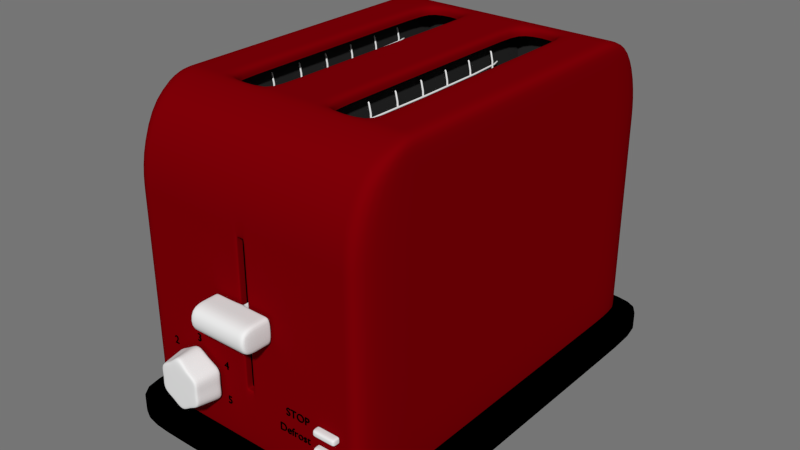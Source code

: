 # Source: Shiny_Red_Toaster.blend  (saved by Blender 2.68.0; exported with 4.5.12 LTS)
import bpy
from mathutils import Matrix  # noqa: F401  (used for matrix-valued properties, if any)

bpy.ops.wm.read_factory_settings(use_empty=True)
scene = bpy.context.scene
scene.name = 'Scene'

# ---- collections
col_collection_1 = bpy.data.collections.new('Collection 1'); scene.collection.children.link(col_collection_1)

# ---- materials (node trees are filled in below, after node groups)
mat_matte_black_001 = bpy.data.materials.new('Matte Black.001')
mat_matte_black_001.alpha_threshold = 0.0
mat_matte_black_001.use_transparent_shadow = False
mat_matte_black_001.diffuse_color = (0.0, 0.0, 0.0, 1.0)
mat_matte_black_001.roughness = 0.5
mat_matte_black_001.specular_intensity = 0.07692
mat_matte_black_001.line_color = (0.0, 0.0, 0.0, 1.0)
mat_chrome = bpy.data.materials.new('Chrome')
mat_chrome.alpha_threshold = 0.0
mat_chrome.use_transparent_shadow = False
mat_chrome.roughness = 0.5
mat_chrome.line_color = (0.0, 0.0, 0.0, 1.0)
mat_material = bpy.data.materials.new('Material')
mat_material.alpha_threshold = 0.0
mat_material.use_transparent_shadow = False
mat_material.diffuse_color = (0.02365, 0.02365, 0.02365, 1.0)
mat_material.roughness = 0.5
mat_material.specular_intensity = 0.0
mat_material.line_color = (0.0, 0.0, 0.0, 1.0)
mat_gloss_red = bpy.data.materials.new('Gloss Red')
mat_gloss_red.alpha_threshold = 0.0
mat_gloss_red.use_transparent_shadow = False
mat_gloss_red.diffuse_color = (0.2019, 0.0, 0.002119, 1.0)
mat_gloss_red.roughness = 0.5
mat_gloss_red.line_color = (0.0, 0.0, 0.0, 1.0)
mat_matte_black = bpy.data.materials.new('Matte Black')
mat_matte_black.alpha_threshold = 0.0
mat_matte_black.use_transparent_shadow = False
mat_matte_black.diffuse_color = (0.0, 0.0, 0.0, 1.0)
mat_matte_black.roughness = 0.5
mat_matte_black.specular_intensity = 0.6282
mat_matte_black.line_color = (0.0, 0.0, 0.0, 1.0)

# ---- material node trees

# ---- world
world_world = bpy.data.worlds.new('World'); scene.world = world_world
world_world.color = (0.1789, 0.1789, 0.1789)
world_world.use_sun_shadow = False
world_world.sun_shadow_jitter_overblur = 0.0
world_world.cycles.sampling_method = 'MANUAL'
world_world.cycles.sample_map_resolution = 256

# ---- meshes
me_circle_005 = bpy.data.meshes.new('Circle.005')
me_circle_005.from_pydata([(-5.552, -10.4, 198.8), (-5.552, -10.4, 197.8), (-6.263, -9.768, 198.5), (-5.991, -10.01, 199.6), (-5.112, -10.79, 199.6), (-4.84, -11.03, 198.5), (-5.405, 173.4, 198.8), (-5.405, 173.4, 197.8), (-5.997, 172.7, 198.5), (-5.771, 173.0, 199.6), (-5.04, 173.9, 199.6), (-4.813, 174.2, 198.5), (0.5878, 165.2, 199.6), (-0.5878, 165.2, 199.6), (0.0, 165.2, 197.8), (0.9511, 165.2, 198.5), (-0.9511, 165.2, 198.5), (-0.5878, -2.754, 199.6), (0.9511, -2.754, 198.5), (-0.9511, -2.754, 198.5), (0.5878, -2.754, 199.6), (0.0, -2.754, 197.8), (-5.552, -10.4, 171.6), (-5.552, -10.4, 170.6), (-6.263, -9.768, 171.3), (-5.991, -10.01, 172.4), (-5.112, -10.79, 172.4), (-4.84, -11.03, 171.3), (-5.405, 173.4, 171.6), (-5.405, 173.4, 170.6), (-5.997, 172.7, 171.3), (-5.771, 173.0, 172.4), (-5.04, 173.9, 172.4), (-4.813, 174.2, 171.3), (0.5878, 165.2, 172.4), (-0.5878, 165.2, 172.4), (0.0, 165.2, 170.6), (0.9511, 165.2, 171.3), (-0.9511, 165.2, 171.3), (-0.5878, -2.754, 172.4), (0.9511, -2.754, 171.3), (-0.9511, -2.754, 171.3), (0.5878, -2.754, 172.4), (0.0, -2.754, 170.6), (-5.552, -10.4, 144.5), (-5.552, -10.4, 143.5), (-6.263, -9.768, 144.2), (-5.991, -10.01, 145.3), (-5.112, -10.79, 145.3), (-4.84, -11.03, 144.2), (-5.405, 173.4, 144.5), (-5.405, 173.4, 143.5), (-5.997, 172.7, 144.2), (-5.771, 173.0, 145.3), (-5.04, 173.9, 145.3), (-4.813, 174.2, 144.2), (0.5878, 165.2, 145.3), (-0.5878, 165.2, 145.3), (0.0, 165.2, 143.5), (0.9511, 165.2, 144.2), (-0.9511, 165.2, 144.2), (-0.5878, -2.754, 145.3), (0.9511, -2.754, 144.2), (-0.9511, -2.754, 144.2), (0.5878, -2.754, 145.3), (0.0, -2.754, 143.5), (-5.552, -10.4, 117.4), (-5.552, -10.4, 116.4), (-6.263, -9.768, 117.0), (-5.991, -10.01, 118.2), (-5.112, -10.79, 118.2), (-4.84, -11.03, 117.0), (-5.405, 173.4, 117.4), (-5.405, 173.4, 116.4), (-5.997, 172.7, 117.0), (-5.771, 173.0, 118.2), (-5.04, 173.9, 118.2), (-4.813, 174.2, 117.0), (0.5878, 165.2, 118.2), (-0.5878, 165.2, 118.2), (0.0, 165.2, 116.4), (0.9511, 165.2, 117.0), (-0.9511, 165.2, 117.0), (-0.5878, -2.754, 118.2), (0.9511, -2.754, 117.0), (-0.9511, -2.754, 117.0), (0.5878, -2.754, 118.2), (0.0, -2.754, 116.4), (-5.552, -10.4, 90.22), (-5.552, -10.4, 89.22), (-6.263, -9.768, 89.91), (-5.991, -10.01, 91.03), (-5.112, -10.79, 91.03), (-4.84, -11.03, 89.91), (-5.405, 173.4, 90.22), (-5.405, 173.4, 89.22), (-5.997, 172.7, 89.91), (-5.771, 173.0, 91.03), (-5.04, 173.9, 91.03), (-4.813, 174.2, 89.91), (0.5878, 165.2, 91.03), (-0.5878, 165.2, 91.03), (0.0, 165.2, 89.22), (0.9511, 165.2, 89.91), (-0.9511, 165.2, 89.91), (-0.5878, -2.754, 91.03), (0.9511, -2.754, 89.91), (-0.9511, -2.754, 89.91), (0.5878, -2.754, 91.03), (0.0, -2.754, 89.22), (-5.552, -10.4, 63.09), (-5.552, -10.4, 62.09), (-6.263, -9.768, 62.78), (-5.991, -10.01, 63.9), (-5.112, -10.79, 63.9), (-4.84, -11.03, 62.78), (-5.405, 173.4, 63.09), (-5.405, 173.4, 62.09), (-5.997, 172.7, 62.78), (-5.771, 173.0, 63.9), (-5.04, 173.9, 63.9), (-4.813, 174.2, 62.78), (0.5878, 165.2, 63.9), (-0.5878, 165.2, 63.9), (0.0, 165.2, 62.09), (0.9511, 165.2, 62.78), (-0.9511, 165.2, 62.78), (-0.5878, -2.754, 63.9), (0.9511, -2.754, 62.78), (-0.9511, -2.754, 62.78), (0.5878, -2.754, 63.9), (0.0, -2.754, 62.09), (-5.552, -10.4, 35.95), (-5.552, -10.4, 34.95), (-6.263, -9.768, 35.64), (-5.991, -10.01, 36.76), (-5.112, -10.79, 36.76), (-4.84, -11.03, 35.64), (-5.405, 173.4, 35.95), (-5.405, 173.4, 34.95), (-5.997, 172.7, 35.64), (-5.771, 173.0, 36.76), (-5.04, 173.9, 36.76), (-4.813, 174.2, 35.64), (0.5878, 165.2, 36.76), (-0.5878, 165.2, 36.76), (0.0, 165.2, 34.95), (0.9511, 165.2, 35.64), (-0.9511, 165.2, 35.64), (-0.5878, -2.754, 36.76), (0.9511, -2.754, 35.64), (-0.9511, -2.754, 35.64), (0.5878, -2.754, 36.76), (0.0, -2.754, 34.95), (-5.552, -10.4, 8.817), (-5.552, -10.4, 7.817), (-6.263, -9.768, 8.508), (-5.991, -10.01, 9.626), (-5.112, -10.79, 9.626), (-4.84, -11.03, 8.508), (-5.405, 173.4, 8.817), (-5.405, 173.4, 7.817), (-5.997, 172.7, 8.508), (-5.771, 173.0, 9.626), (-5.04, 173.9, 9.626), (-4.813, 174.2, 8.508), (0.5878, 165.2, 9.626), (-0.5878, 165.2, 9.626), (0.0, 165.2, 7.817), (0.9511, 165.2, 8.508), (-0.9511, 165.2, 8.508), (-0.5878, -2.754, 9.626), (0.9511, -2.754, 8.508), (-0.9511, -2.754, 8.508), (0.5878, -2.754, 9.626), (0.0, -2.754, 7.817), (-5.479, -2.061e-07, -1.727), (-5.479, 1.0, -1.727), (-6.238, 0.309, -1.155), (-5.948, -0.809, -1.374), (-5.009, -0.809, -2.081), (-4.719, 0.309, -2.3), (-4.456, 1.582e-07, 209.8), (-4.456, 1.0, 209.8), (-5.298, 0.309, 209.3), (-4.976, -0.809, 209.5), (-3.936, -0.809, 210.0), (-3.614, 0.309, 210.2), (0.5878, -0.809, 202.6), (-0.5878, -0.809, 202.6), (0.0, 1.0, 202.6), (0.9511, 0.309, 202.6), (-0.9511, 0.309, 202.6), (-0.5878, -0.809, 5.92), (0.9511, 0.309, 5.92), (-0.9511, 0.309, 5.92), (0.5878, -0.809, 5.92), (0.0, 1.0, 5.92), (-5.479, 27.14, -1.727), (-5.479, 28.14, -1.727), (-6.238, 27.44, -1.155), (-5.948, 26.33, -1.374), (-5.009, 26.33, -2.081), (-4.719, 27.44, -2.3), (-4.456, 27.14, 209.8), (-4.456, 28.14, 209.8), (-5.298, 27.44, 209.3), (-4.976, 26.33, 209.5), (-3.936, 26.33, 210.0), (-3.614, 27.44, 210.2), (0.5878, 26.33, 202.6), (-0.5878, 26.33, 202.6), (0.0, 28.14, 202.6), (0.9511, 27.44, 202.6), (-0.9511, 27.44, 202.6), (-0.5878, 26.33, 5.92), (0.9511, 27.44, 5.92), (-0.9511, 27.44, 5.92), (0.5878, 26.33, 5.92), (0.0, 28.14, 5.92), (-5.479, 54.27, -1.727), (-5.479, 55.27, -1.727), (-6.238, 54.58, -1.155), (-5.948, 53.46, -1.374), (-5.009, 53.46, -2.081), (-4.719, 54.58, -2.3), (-4.456, 54.27, 209.8), (-4.456, 55.27, 209.8), (-5.298, 54.58, 209.3), (-4.976, 53.46, 209.5), (-3.936, 53.46, 210.0), (-3.614, 54.58, 210.2), (0.5878, 53.46, 202.6), (-0.5878, 53.46, 202.6), (0.0, 55.27, 202.6), (0.9511, 54.58, 202.6), (-0.9511, 54.58, 202.6), (-0.5878, 53.46, 5.92), (0.9511, 54.58, 5.92), (-0.9511, 54.58, 5.92), (0.5878, 53.46, 5.92), (0.0, 55.27, 5.92), (-5.479, 81.41, -1.727), (-5.479, 82.41, -1.727), (-6.238, 81.71, -1.155), (-5.948, 80.6, -1.374), (-5.009, 80.6, -2.081), (-4.719, 81.71, -2.3), (-4.456, 81.41, 209.8), (-4.456, 82.41, 209.8), (-5.298, 81.71, 209.3), (-4.976, 80.6, 209.5), (-3.936, 80.6, 210.0), (-3.614, 81.71, 210.2), (0.5878, 80.6, 202.6), (-0.5878, 80.6, 202.6), (0.0, 82.41, 202.6), (0.9511, 81.71, 202.6), (-0.9511, 81.71, 202.6), (-0.5878, 80.6, 5.92), (0.9511, 81.71, 5.92), (-0.9511, 81.71, 5.92), (0.5878, 80.6, 5.92), (0.0, 82.41, 5.92), (-5.479, 108.5, -1.727), (-5.479, 109.5, -1.727), (-6.238, 108.9, -1.155), (-5.948, 107.7, -1.374), (-5.009, 107.7, -2.081), (-4.719, 108.9, -2.3), (-4.456, 108.5, 209.8), (-4.456, 109.5, 209.8), (-5.298, 108.9, 209.3), (-4.976, 107.7, 209.5), (-3.936, 107.7, 210.0), (-3.614, 108.9, 210.2), (0.5878, 107.7, 202.6), (-0.5878, 107.7, 202.6), (0.0, 109.5, 202.6), (0.9511, 108.9, 202.6), (-0.9511, 108.9, 202.6), (-0.5878, 107.7, 5.92), (0.9511, 108.9, 5.92), (-0.9511, 108.9, 5.92), (0.5878, 107.7, 5.92), (0.0, 109.5, 5.92), (-5.479, 135.7, -1.727), (-5.479, 136.7, -1.727), (-6.238, 136.0, -1.155), (-5.948, 134.9, -1.374), (-5.009, 134.9, -2.081), (-4.719, 136.0, -2.3), (-4.456, 135.7, 209.8), (-4.456, 136.7, 209.8), (-5.298, 136.0, 209.3), (-4.976, 134.9, 209.5), (-3.936, 134.9, 210.0), (-3.614, 136.0, 210.2), (0.5878, 134.9, 202.6), (-0.5878, 134.9, 202.6), (0.0, 136.7, 202.6), (0.9511, 136.0, 202.6), (-0.9511, 136.0, 202.6), (-0.5878, 134.9, 5.92), (0.9511, 136.0, 5.92), (-0.9511, 136.0, 5.92), (0.5878, 134.9, 5.92), (0.0, 136.7, 5.92), (-5.479, 162.8, -1.727), (-5.479, 163.8, -1.727), (-6.238, 163.1, -1.155), (-5.948, 162.0, -1.374), (-5.009, 162.0, -2.081), (-4.719, 163.1, -2.3), (-4.456, 162.8, 209.8), (-4.456, 163.8, 209.8), (-5.298, 163.1, 209.3), (-4.976, 162.0, 209.5), (-3.936, 162.0, 210.0), (-3.614, 163.1, 210.2), (0.5878, 162.0, 202.6), (-0.5878, 162.0, 202.6), (0.0, 163.8, 202.6), (0.9511, 163.1, 202.6), (-0.9511, 163.1, 202.6), (-0.5878, 162.0, 5.92), (0.9511, 163.1, 5.92), (-0.9511, 163.1, 5.92), (0.5878, 162.0, 5.92), (0.0, 163.8, 5.92), (84.0, -10.4, 198.8), (84.0, -10.4, 197.8), (83.28, -9.768, 198.5), (83.56, -10.01, 199.6), (84.43, -10.79, 199.6), (84.71, -11.03, 198.5), (84.14, 173.4, 198.8), (84.14, 173.4, 197.8), (83.55, 172.7, 198.5), (83.78, 173.0, 199.6), (84.51, 173.9, 199.6), (84.73, 174.2, 198.5), (90.13, 165.2, 199.6), (88.96, 165.2, 199.6), (89.55, 165.2, 197.8), (90.5, 165.2, 198.5), (88.6, 165.2, 198.5), (88.96, -2.754, 199.6), (90.5, -2.754, 198.5), (88.6, -2.754, 198.5), (90.13, -2.754, 199.6), (89.55, -2.754, 197.8), (84.0, -10.4, 171.6), (84.0, -10.4, 170.6), (83.28, -9.768, 171.3), (83.56, -10.01, 172.4), (84.43, -10.79, 172.4), (84.71, -11.03, 171.3), (84.14, 173.4, 171.6), (84.14, 173.4, 170.6), (83.55, 172.7, 171.3), (83.78, 173.0, 172.4), (84.51, 173.9, 172.4), (84.73, 174.2, 171.3), (90.13, 165.2, 172.4), (88.96, 165.2, 172.4), (89.55, 165.2, 170.6), (90.5, 165.2, 171.3), (88.6, 165.2, 171.3), (88.96, -2.754, 172.4), (90.5, -2.754, 171.3), (88.6, -2.754, 171.3), (90.13, -2.754, 172.4), (89.55, -2.754, 170.6), (84.0, -10.4, 144.5), (84.0, -10.4, 143.5), (83.28, -9.768, 144.2), (83.56, -10.01, 145.3), (84.43, -10.79, 145.3), (84.71, -11.03, 144.2), (84.14, 173.4, 144.5), (84.14, 173.4, 143.5), (83.55, 172.7, 144.2), (83.78, 173.0, 145.3), (84.51, 173.9, 145.3), (84.73, 174.2, 144.2), (90.13, 165.2, 145.3), (88.96, 165.2, 145.3), (89.55, 165.2, 143.5), (90.5, 165.2, 144.2), (88.6, 165.2, 144.2), (88.96, -2.754, 145.3), (90.5, -2.754, 144.2), (88.6, -2.754, 144.2), (90.13, -2.754, 145.3), (89.55, -2.754, 143.5), (84.0, -10.4, 117.4), (84.0, -10.4, 116.4), (83.28, -9.768, 117.0), (83.56, -10.01, 118.2), (84.43, -10.79, 118.2), (84.71, -11.03, 117.0), (84.14, 173.4, 117.4), (84.14, 173.4, 116.4), (83.55, 172.7, 117.0), (83.78, 173.0, 118.2), (84.51, 173.9, 118.2), (84.73, 174.2, 117.0), (90.13, 165.2, 118.2), (88.96, 165.2, 118.2), (89.55, 165.2, 116.4), (90.5, 165.2, 117.0), (88.6, 165.2, 117.0), (88.96, -2.754, 118.2), (90.5, -2.754, 117.0), (88.6, -2.754, 117.0), (90.13, -2.754, 118.2), (89.55, -2.754, 116.4), (84.0, -10.4, 90.22), (84.0, -10.4, 89.22), (83.28, -9.768, 89.91), (83.56, -10.01, 91.03), (84.43, -10.79, 91.03), (84.71, -11.03, 89.91), (84.14, 173.4, 90.22), (84.14, 173.4, 89.22), (83.55, 172.7, 89.91), (83.78, 173.0, 91.03), (84.51, 173.9, 91.03), (84.73, 174.2, 89.91), (90.13, 165.2, 91.03), (88.96, 165.2, 91.03), (89.55, 165.2, 89.22), (90.5, 165.2, 89.91), (88.6, 165.2, 89.91), (88.96, -2.754, 91.03), (90.5, -2.754, 89.91), (88.6, -2.754, 89.91), (90.13, -2.754, 91.03), (89.55, -2.754, 89.22), (84.0, -10.4, 63.09), (84.0, -10.4, 62.09), (83.28, -9.768, 62.78), (83.56, -10.01, 63.9), (84.43, -10.79, 63.9), (84.71, -11.03, 62.78), (84.14, 173.4, 63.09), (84.14, 173.4, 62.09), (83.55, 172.7, 62.78), (83.78, 173.0, 63.9), (84.51, 173.9, 63.9), (84.73, 174.2, 62.78), (90.13, 165.2, 63.9), (88.96, 165.2, 63.9), (89.55, 165.2, 62.09), (90.5, 165.2, 62.78), (88.6, 165.2, 62.78), (88.96, -2.754, 63.9), (90.5, -2.754, 62.78), (88.6, -2.754, 62.78), (90.13, -2.754, 63.9), (89.55, -2.754, 62.09), (84.0, -10.4, 35.95), (84.0, -10.4, 34.95), (83.28, -9.768, 35.64), (83.56, -10.01, 36.76), (84.43, -10.79, 36.76), (84.71, -11.03, 35.64), (84.14, 173.4, 35.95), (84.14, 173.4, 34.95), (83.55, 172.7, 35.64), (83.78, 173.0, 36.76), (84.51, 173.9, 36.76), (84.73, 174.2, 35.64), (90.13, 165.2, 36.76), (88.96, 165.2, 36.76), (89.55, 165.2, 34.95), (90.5, 165.2, 35.64), (88.6, 165.2, 35.64), (88.96, -2.754, 36.76), (90.5, -2.754, 35.64), (88.6, -2.754, 35.64), (90.13, -2.754, 36.76), (89.55, -2.754, 34.95), (84.0, -10.4, 8.817), (84.0, -10.4, 7.817), (83.28, -9.768, 8.508), (83.56, -10.01, 9.626), (84.43, -10.79, 9.626), (84.71, -11.03, 8.508), (84.14, 173.4, 8.817), (84.14, 173.4, 7.817), (83.55, 172.7, 8.508), (83.78, 173.0, 9.626), (84.51, 173.9, 9.626), (84.73, 174.2, 8.508), (90.13, 165.2, 9.626), (88.96, 165.2, 9.626), (89.55, 165.2, 7.817), (90.5, 165.2, 8.508), (88.6, 165.2, 8.508), (88.96, -2.754, 9.626), (90.5, -2.754, 8.508), (88.6, -2.754, 8.508), (90.13, -2.754, 9.626), (89.55, -2.754, 7.817), (84.07, 1.783e-07, -1.727), (84.07, 1.0, -1.727), (83.31, 0.309, -1.155), (83.6, -0.809, -1.374), (84.54, -0.809, -2.081), (84.83, 0.309, -2.3), (85.09, 4.708e-07, 209.8), (85.09, 1.0, 209.8), (84.25, 0.309, 209.3), (84.57, -0.809, 209.5), (85.61, -0.809, 210.0), (85.93, 0.309, 210.2), (90.13, -0.809, 202.6), (88.96, -0.809, 202.6), (89.55, 1.0, 202.6), (90.5, 0.309, 202.6), (88.6, 0.309, 202.6), (88.96, -0.809, 5.92), (90.5, 0.309, 5.92), (88.6, 0.309, 5.92), (90.13, -0.809, 5.92), (89.55, 1.0, 5.92), (84.07, 27.14, -1.727), (84.07, 28.14, -1.727), (83.31, 27.44, -1.155), (83.6, 26.33, -1.374), (84.54, 26.33, -2.081), (84.83, 27.44, -2.3), (85.09, 27.14, 209.8), (85.09, 28.14, 209.8), (84.25, 27.44, 209.3), (84.57, 26.33, 209.5), (85.61, 26.33, 210.0), (85.93, 27.44, 210.2), (90.13, 26.33, 202.6), (88.96, 26.33, 202.6), (89.55, 28.14, 202.6), (90.5, 27.44, 202.6), (88.6, 27.44, 202.6), (88.96, 26.33, 5.92), (90.5, 27.44, 5.92), (88.6, 27.44, 5.92), (90.13, 26.33, 5.92), (89.55, 28.14, 5.92), (84.07, 54.27, -1.727), (84.07, 55.27, -1.727), (83.31, 54.58, -1.155), (83.6, 53.46, -1.374), (84.54, 53.46, -2.081), (84.83, 54.58, -2.3), (85.09, 54.27, 209.8), (85.09, 55.27, 209.8), (84.25, 54.58, 209.3), (84.57, 53.46, 209.5), (85.61, 53.46, 210.0), (85.93, 54.58, 210.2), (90.13, 53.46, 202.6), (88.96, 53.46, 202.6), (89.55, 55.27, 202.6), (90.5, 54.58, 202.6), (88.6, 54.58, 202.6), (88.96, 53.46, 5.92), (90.5, 54.58, 5.92), (88.6, 54.58, 5.92), (90.13, 53.46, 5.92), (89.55, 55.27, 5.92), (84.07, 81.41, -1.727), (84.07, 82.41, -1.727), (83.31, 81.71, -1.155), (83.6, 80.6, -1.374), (84.54, 80.6, -2.081), (84.83, 81.71, -2.3), (85.09, 81.41, 209.8), (85.09, 82.41, 209.8), (84.25, 81.71, 209.3), (84.57, 80.6, 209.5), (85.61, 80.6, 210.0), (85.93, 81.71, 210.2), (90.13, 80.6, 202.6), (88.96, 80.6, 202.6), (89.55, 82.41, 202.6), (90.5, 81.71, 202.6), (88.6, 81.71, 202.6), (88.96, 80.6, 5.92), (90.5, 81.71, 5.92), (88.6, 81.71, 5.92), (90.13, 80.6, 5.92), (89.55, 82.41, 5.92), (84.07, 108.5, -1.727), (84.07, 109.5, -1.727), (83.31, 108.9, -1.155), (83.6, 107.7, -1.374), (84.54, 107.7, -2.081), (84.83, 108.9, -2.3), (85.09, 108.5, 209.8), (85.09, 109.5, 209.8), (84.25, 108.9, 209.3), (84.57, 107.7, 209.5), (85.61, 107.7, 210.0), (85.93, 108.9, 210.2), (90.13, 107.7, 202.6), (88.96, 107.7, 202.6), (89.55, 109.5, 202.6), (90.5, 108.9, 202.6), (88.6, 108.9, 202.6), (88.96, 107.7, 5.92), (90.5, 108.9, 5.92), (88.6, 108.9, 5.92), (90.13, 107.7, 5.92), (89.55, 109.5, 5.92), (84.07, 135.7, -1.727), (84.07, 136.7, -1.727), (83.31, 136.0, -1.155), (83.6, 134.9, -1.374), (84.54, 134.9, -2.081), (84.83, 136.0, -2.3), (85.09, 135.7, 209.8), (85.09, 136.7, 209.8), (84.25, 136.0, 209.3), (84.57, 134.9, 209.5), (85.61, 134.9, 210.0), (85.93, 136.0, 210.2), (90.13, 134.9, 202.6), (88.96, 134.9, 202.6), (89.55, 136.7, 202.6), (90.5, 136.0, 202.6), (88.6, 136.0, 202.6), (88.96, 134.9, 5.92), (90.5, 136.0, 5.92), (88.6, 136.0, 5.92), (90.13, 134.9, 5.92), (89.55, 136.7, 5.92), (84.07, 162.8, -1.727), (84.07, 163.8, -1.727), (83.31, 163.1, -1.155), (83.6, 162.0, -1.374), (84.54, 162.0, -2.081), (84.83, 163.1, -2.3), (85.09, 162.8, 209.8), (85.09, 163.8, 209.8), (84.25, 163.1, 209.3), (84.57, 162.0, 209.5), (85.61, 162.0, 210.0), (85.93, 163.1, 210.2), (90.13, 162.0, 202.6), (88.96, 162.0, 202.6), (89.55, 163.8, 202.6), (90.5, 163.1, 202.6), (88.6, 163.1, 202.6), (88.96, 162.0, 5.92), (90.5, 163.1, 5.92), (88.6, 163.1, 5.92), (90.13, 162.0, 5.92), (89.55, 163.8, 5.92), (49.18, 173.1, 198.8), (49.18, 173.1, 197.8), (49.89, 172.5, 198.5), (49.62, 172.7, 199.6), (48.74, 173.5, 199.6), (48.47, 173.8, 198.5), (49.03, -10.67, 198.8), (49.03, -10.67, 197.8), (49.62, -9.93, 198.5), (49.4, -10.21, 199.6), (48.67, -11.13, 199.6), (48.44, -11.42, 198.5), (43.04, -2.426, 199.6), (44.21, -2.426, 199.6), (43.63, -2.426, 197.8), (42.67, -2.426, 198.5), (44.58, -2.426, 198.5), (44.21, 165.5, 199.6), (42.67, 165.5, 198.5), (44.58, 165.5, 198.5), (43.04, 165.5, 199.6), (43.63, 165.5, 197.8), (49.18, 173.1, 171.6), (49.18, 173.1, 170.6), (49.89, 172.5, 171.3), (49.62, 172.7, 172.4), (48.74, 173.5, 172.4), (48.47, 173.8, 171.3), (49.03, -10.67, 171.6), (49.03, -10.67, 170.6), (49.62, -9.93, 171.3), (49.4, -10.21, 172.4), (48.67, -11.13, 172.4), (48.44, -11.42, 171.3), (43.04, -2.426, 172.4), (44.21, -2.426, 172.4), (43.63, -2.426, 170.6), (42.67, -2.426, 171.3), (44.58, -2.426, 171.3), (44.21, 165.5, 172.4), (42.67, 165.5, 171.3), (44.58, 165.5, 171.3), (43.04, 165.5, 172.4), (43.63, 165.5, 170.6), (49.18, 173.1, 144.5), (49.18, 173.1, 143.5), (49.89, 172.5, 144.2), (49.62, 172.7, 145.3), (48.74, 173.5, 145.3), (48.47, 173.8, 144.2), (49.03, -10.67, 144.5), (49.03, -10.67, 143.5), (49.62, -9.93, 144.2), (49.4, -10.21, 145.3), (48.67, -11.13, 145.3), (48.44, -11.42, 144.2), (43.04, -2.426, 145.3), (44.21, -2.426, 145.3), (43.63, -2.426, 143.5), (42.67, -2.426, 144.2), (44.58, -2.426, 144.2), (44.21, 165.5, 145.3), (42.67, 165.5, 144.2), (44.58, 165.5, 144.2), (43.04, 165.5, 145.3), (43.63, 165.5, 143.5), (49.18, 173.1, 117.4), (49.18, 173.1, 116.4), (49.89, 172.5, 117.0), (49.62, 172.7, 118.2), (48.74, 173.5, 118.2), (48.47, 173.8, 117.0), (49.03, -10.67, 117.4), (49.03, -10.67, 116.4), (49.62, -9.93, 117.0), (49.4, -10.21, 118.2), (48.67, -11.13, 118.2), (48.44, -11.42, 117.0), (43.04, -2.426, 118.2), (44.21, -2.426, 118.2), (43.63, -2.426, 116.4), (42.67, -2.426, 117.0), (44.58, -2.426, 117.0), (44.21, 165.5, 118.2), (42.67, 165.5, 117.0), (44.58, 165.5, 117.0), (43.04, 165.5, 118.2), (43.63, 165.5, 116.4), (49.18, 173.1, 90.22), (49.18, 173.1, 89.22), (49.89, 172.5, 89.91), (49.62, 172.7, 91.03), (48.74, 173.5, 91.03), (48.47, 173.8, 89.91), (49.03, -10.67, 90.22), (49.03, -10.67, 89.22), (49.62, -9.93, 89.91), (49.4, -10.21, 91.03), (48.67, -11.13, 91.03), (48.44, -11.42, 89.91), (43.04, -2.426, 91.03), (44.21, -2.426, 91.03), (43.63, -2.426, 89.22), (42.67, -2.426, 89.91), (44.58, -2.426, 89.91), (44.21, 165.5, 91.03), (42.67, 165.5, 89.91), (44.58, 165.5, 89.91), (43.04, 165.5, 91.03), (43.63, 165.5, 89.22), (49.18, 173.1, 63.09), (49.18, 173.1, 62.09), (49.89, 172.5, 62.78), (49.62, 172.7, 63.9), (48.74, 173.5, 63.9), (48.47, 173.8, 62.78), (49.03, -10.67, 63.09), (49.03, -10.67, 62.09), (49.62, -9.93, 62.78), (49.4, -10.21, 63.9), (48.67, -11.13, 63.9), (48.44, -11.42, 62.78), (43.04, -2.426, 63.9), (44.21, -2.426, 63.9), (43.63, -2.426, 62.09), (42.67, -2.426, 62.78), (44.58, -2.426, 62.78), (44.21, 165.5, 63.9), (42.67, 165.5, 62.78), (44.58, 165.5, 62.78), (43.04, 165.5, 63.9), (43.63, 165.5, 62.09), (49.18, 173.1, 35.95), (49.18, 173.1, 34.95), (49.89, 172.5, 35.64), (49.62, 172.7, 36.76), (48.74, 173.5, 36.76), (48.47, 173.8, 35.64), (49.03, -10.67, 35.95), (49.03, -10.67, 34.95), (49.62, -9.93, 35.64), (49.4, -10.21, 36.76), (48.67, -11.13, 36.76), (48.44, -11.42, 35.64), (43.04, -2.426, 36.76), (44.21, -2.426, 36.76), (43.63, -2.426, 34.95), (42.67, -2.426, 35.64), (44.58, -2.426, 35.64), (44.21, 165.5, 36.76), (42.67, 165.5, 35.64), (44.58, 165.5, 35.64), (43.04, 165.5, 36.76), (43.63, 165.5, 34.95), (49.18, 173.1, 8.817), (49.18, 173.1, 7.817), (49.89, 172.5, 8.508), (49.62, 172.7, 9.626), (48.74, 173.5, 9.626), (48.47, 173.8, 8.508), (49.03, -10.67, 8.817), (49.03, -10.67, 7.817), (49.62, -9.93, 8.508), (49.4, -10.21, 9.626), (48.67, -11.13, 9.626), (48.44, -11.42, 8.508), (43.04, -2.426, 9.626), (44.21, -2.426, 9.626), (43.63, -2.426, 7.817), (42.67, -2.426, 8.508), (44.58, -2.426, 8.508), (44.21, 165.5, 9.626), (42.67, 165.5, 8.508), (44.58, 165.5, 8.508), (43.04, 165.5, 9.626), (43.63, 165.5, 7.817), (49.1, 162.7, -1.727), (49.1, 161.7, -1.727), (49.86, 162.4, -1.155), (49.57, 163.5, -1.374), (48.64, 163.5, -2.081), (48.34, 162.4, -2.3), (48.08, 162.7, 209.8), (48.08, 161.7, 209.8), (48.92, 162.4, 209.3), (48.6, 163.5, 209.5), (47.56, 163.5, 210.0), (47.24, 162.4, 210.2), (43.04, 163.5, 202.6), (44.21, 163.5, 202.6), (43.63, 161.7, 202.6), (42.67, 162.4, 202.6), (44.58, 162.4, 202.6), (44.21, 163.5, 5.92), (42.67, 162.4, 5.92), (44.58, 162.4, 5.92), (43.04, 163.5, 5.92), (43.63, 161.7, 5.92), (49.1, 135.6, -1.727), (49.1, 134.6, -1.727), (49.86, 135.3, -1.155), (49.57, 136.4, -1.374), (48.64, 136.4, -2.081), (48.34, 135.3, -2.3), (48.08, 135.6, 209.8), (48.08, 134.6, 209.8), (48.92, 135.3, 209.3), (48.6, 136.4, 209.5), (47.56, 136.4, 210.0), (47.24, 135.3, 210.2), (43.04, 136.4, 202.6), (44.21, 136.4, 202.6), (43.63, 134.6, 202.6), (42.67, 135.3, 202.6), (44.58, 135.3, 202.6), (44.21, 136.4, 5.92), (42.67, 135.3, 5.92), (44.58, 135.3, 5.92), (43.04, 136.4, 5.92), (43.63, 134.6, 5.92), (49.1, 108.5, -1.727), (49.1, 107.5, -1.727), (49.86, 108.2, -1.155), (49.57, 109.3, -1.374), (48.64, 109.3, -2.081), (48.34, 108.2, -2.3), (48.08, 108.5, 209.8), (48.08, 107.5, 209.8), (48.92, 108.2, 209.3), (48.6, 109.3, 209.5), (47.56, 109.3, 210.0), (47.24, 108.2, 210.2), (43.04, 109.3, 202.6), (44.21, 109.3, 202.6), (43.63, 107.5, 202.6), (42.67, 108.2, 202.6), (44.58, 108.2, 202.6), (44.21, 109.3, 5.92), (42.67, 108.2, 5.92), (44.58, 108.2, 5.92), (43.04, 109.3, 5.92), (43.63, 107.5, 5.92), (49.1, 81.33, -1.727), (49.1, 80.33, -1.727), (49.86, 81.02, -1.155), (49.57, 82.14, -1.374), (48.64, 82.14, -2.081), (48.34, 81.02, -2.3), (48.08, 81.33, 209.8), (48.08, 80.33, 209.8), (48.92, 81.02, 209.3), (48.6, 82.14, 209.5), (47.56, 82.14, 210.0), (47.24, 81.02, 210.2), (43.04, 82.14, 202.6), (44.21, 82.14, 202.6), (43.63, 80.33, 202.6), (42.67, 81.02, 202.6), (44.58, 81.02, 202.6), (44.21, 82.14, 5.92), (42.67, 81.02, 5.92), (44.58, 81.02, 5.92), (43.04, 82.14, 5.92), (43.63, 80.33, 5.92), (49.1, 54.2, -1.727), (49.1, 53.2, -1.727), (49.86, 53.89, -1.155), (49.57, 55.0, -1.374), (48.64, 55.0, -2.081), (48.34, 53.89, -2.3), (48.08, 54.2, 209.8), (48.08, 53.2, 209.8), (48.92, 53.89, 209.3), (48.6, 55.0, 209.5), (47.56, 55.0, 210.0), (47.24, 53.89, 210.2), (43.04, 55.0, 202.6), (44.21, 55.0, 202.6), (43.63, 53.2, 202.6), (42.67, 53.89, 202.6), (44.58, 53.89, 202.6), (44.21, 55.0, 5.92), (42.67, 53.89, 5.92), (44.58, 53.89, 5.92), (43.04, 55.0, 5.92), (43.63, 53.2, 5.92), (49.1, 27.06, -1.727), (49.1, 26.06, -1.727), (49.86, 26.75, -1.155), (49.57, 27.87, -1.374), (48.64, 27.87, -2.081), (48.34, 26.75, -2.3), (48.08, 27.06, 209.8), (48.08, 26.06, 209.8), (48.92, 26.75, 209.3), (48.6, 27.87, 209.5), (47.56, 27.87, 210.0), (47.24, 26.75, 210.2), (43.04, 27.87, 202.6), (44.21, 27.87, 202.6), (43.63, 26.06, 202.6), (42.67, 26.75, 202.6), (44.58, 26.75, 202.6), (44.21, 27.87, 5.92), (42.67, 26.75, 5.92), (44.58, 26.75, 5.92), (43.04, 27.87, 5.92), (43.63, 26.06, 5.92), (49.1, -0.07468, -1.727), (49.1, -1.075, -1.727), (49.86, -0.3837, -1.155), (49.57, 0.7343, -1.374), (48.64, 0.7343, -2.081), (48.34, -0.3837, -2.3), (48.08, -0.07468, 209.8), (48.08, -1.075, 209.8), (48.92, -0.3837, 209.3), (48.6, 0.7343, 209.5), (47.56, 0.7343, 210.0), (47.24, -0.3837, 210.2), (43.04, 0.7343, 202.6), (44.21, 0.7343, 202.6), (43.63, -1.075, 202.6), (42.67, -0.3837, 202.6), (44.58, -0.3837, 202.6), (44.21, 0.7343, 5.92), (42.67, -0.3837, 5.92), (44.58, -0.3837, 5.92), (43.04, 0.7343, 5.92), (43.63, -1.075, 5.92), (138.7, 173.1, 198.8), (138.7, 173.1, 197.8), (139.4, 172.5, 198.5), (139.2, 172.7, 199.6), (138.3, 173.5, 199.6), (138.0, 173.8, 198.5), (138.6, -10.67, 198.8), (138.6, -10.67, 197.8), (139.2, -9.93, 198.5), (138.9, -10.21, 199.6), (138.2, -11.13, 199.6), (138.0, -11.42, 198.5), (132.6, -2.426, 199.6), (133.8, -2.426, 199.6), (133.2, -2.426, 197.8), (132.2, -2.426, 198.5), (134.1, -2.426, 198.5), (133.8, 165.5, 199.6), (132.2, 165.5, 198.5), (134.1, 165.5, 198.5), (132.6, 165.5, 199.6), (133.2, 165.5, 197.8), (138.7, 173.1, 171.6), (138.7, 173.1, 170.6), (139.4, 172.5, 171.3), (139.2, 172.7, 172.4), (138.3, 173.5, 172.4), (138.0, 173.8, 171.3), (138.6, -10.67, 171.6), (138.6, -10.67, 170.6), (139.2, -9.93, 171.3), (138.9, -10.21, 172.4), (138.2, -11.13, 172.4), (138.0, -11.42, 171.3), (132.6, -2.426, 172.4), (133.8, -2.426, 172.4), (133.2, -2.426, 170.6), (132.2, -2.426, 171.3), (134.1, -2.426, 171.3), (133.8, 165.5, 172.4), (132.2, 165.5, 171.3), (134.1, 165.5, 171.3), (132.6, 165.5, 172.4), (133.2, 165.5, 170.6), (138.7, 173.1, 144.5), (138.7, 173.1, 143.5), (139.4, 172.5, 144.2), (139.2, 172.7, 145.3), (138.3, 173.5, 145.3), (138.0, 173.8, 144.2), (138.6, -10.67, 144.5), (138.6, -10.67, 143.5), (139.2, -9.93, 144.2), (138.9, -10.21, 145.3), (138.2, -11.13, 145.3), (138.0, -11.42, 144.2), (132.6, -2.426, 145.3), (133.8, -2.426, 145.3), (133.2, -2.426, 143.5), (132.2, -2.426, 144.2), (134.1, -2.426, 144.2), (133.8, 165.5, 145.3), (132.2, 165.5, 144.2), (134.1, 165.5, 144.2), (132.6, 165.5, 145.3), (133.2, 165.5, 143.5), (138.7, 173.1, 117.4), (138.7, 173.1, 116.4), (139.4, 172.5, 117.0), (139.2, 172.7, 118.2), (138.3, 173.5, 118.2), (138.0, 173.8, 117.0), (138.6, -10.67, 117.4), (138.6, -10.67, 116.4), (139.2, -9.93, 117.0), (138.9, -10.21, 118.2), (138.2, -11.13, 118.2), (138.0, -11.42, 117.0), (132.6, -2.426, 118.2), (133.8, -2.426, 118.2), (133.2, -2.426, 116.4), (132.2, -2.426, 117.0), (134.1, -2.426, 117.0), (133.8, 165.5, 118.2), (132.2, 165.5, 117.0), (134.1, 165.5, 117.0), (132.6, 165.5, 118.2), (133.2, 165.5, 116.4), (138.7, 173.1, 90.22), (138.7, 173.1, 89.22), (139.4, 172.5, 89.91), (139.2, 172.7, 91.03), (138.3, 173.5, 91.03), (138.0, 173.8, 89.91), (138.6, -10.67, 90.22), (138.6, -10.67, 89.22), (139.2, -9.93, 89.91), (138.9, -10.21, 91.03), (138.2, -11.13, 91.03), (138.0, -11.42, 89.91), (132.6, -2.426, 91.03), (133.8, -2.426, 91.03), (133.2, -2.426, 89.22), (132.2, -2.426, 89.91), (134.1, -2.426, 89.91), (133.8, 165.5, 91.03), (132.2, 165.5, 89.91), (134.1, 165.5, 89.91), (132.6, 165.5, 91.03), (133.2, 165.5, 89.22), (138.7, 173.1, 63.09), (138.7, 173.1, 62.09), (139.4, 172.5, 62.78), (139.2, 172.7, 63.9), (138.3, 173.5, 63.9), (138.0, 173.8, 62.78), (138.6, -10.67, 63.09), (138.6, -10.67, 62.09), (139.2, -9.93, 62.78), (138.9, -10.21, 63.9), (138.2, -11.13, 63.9), (138.0, -11.42, 62.78), (132.6, -2.426, 63.9), (133.8, -2.426, 63.9), (133.2, -2.426, 62.09), (132.2, -2.426, 62.78), (134.1, -2.426, 62.78), (133.8, 165.5, 63.9), (132.2, 165.5, 62.78), (134.1, 165.5, 62.78), (132.6, 165.5, 63.9), (133.2, 165.5, 62.09), (138.7, 173.1, 35.95), (138.7, 173.1, 34.95), (139.4, 172.5, 35.64), (139.2, 172.7, 36.76), (138.3, 173.5, 36.76), (138.0, 173.8, 35.64), (138.6, -10.67, 35.95), (138.6, -10.67, 34.95), (139.2, -9.93, 35.64), (138.9, -10.21, 36.76), (138.2, -11.13, 36.76), (138.0, -11.42, 35.64), (132.6, -2.426, 36.76), (133.8, -2.426, 36.76), (133.2, -2.426, 34.95), (132.2, -2.426, 35.64), (134.1, -2.426, 35.64), (133.8, 165.5, 36.76), (132.2, 165.5, 35.64), (134.1, 165.5, 35.64), (132.6, 165.5, 36.76), (133.2, 165.5, 34.95), (138.7, 173.1, 8.817), (138.7, 173.1, 7.817), (139.4, 172.5, 8.508), (139.2, 172.7, 9.626), (138.3, 173.5, 9.626), (138.0, 173.8, 8.508), (138.6, -10.67, 8.817), (138.6, -10.67, 7.817), (139.2, -9.93, 8.508), (138.9, -10.21, 9.626), (138.2, -11.13, 9.626), (138.0, -11.42, 8.508), (132.6, -2.426, 9.626), (133.8, -2.426, 9.626), (133.2, -2.426, 7.817), (132.2, -2.426, 8.508), (134.1, -2.426, 8.508), (133.8, 165.5, 9.626), (132.2, 165.5, 8.508), (134.1, 165.5, 8.508), (132.6, 165.5, 9.626), (133.2, 165.5, 7.817), (138.7, 162.7, -1.727), (138.7, 161.7, -1.727), (139.4, 162.4, -1.155), (139.1, 163.5, -1.374), (138.2, 163.5, -2.081), (137.9, 162.4, -2.3), (137.6, 162.7, 209.8), (137.6, 161.7, 209.8), (138.5, 162.4, 209.3), (138.1, 163.5, 209.5), (137.1, 163.5, 210.0), (136.8, 162.4, 210.2), (132.6, 163.5, 202.6), (133.8, 163.5, 202.6), (133.2, 161.7, 202.6), (132.2, 162.4, 202.6), (134.1, 162.4, 202.6), (133.8, 163.5, 5.92), (132.2, 162.4, 5.92), (134.1, 162.4, 5.92), (132.6, 163.5, 5.92), (133.2, 161.7, 5.92), (138.7, 135.6, -1.727), (138.7, 134.6, -1.727), (139.4, 135.3, -1.155), (139.1, 136.4, -1.374), (138.2, 136.4, -2.081), (137.9, 135.3, -2.3), (137.6, 135.6, 209.8), (137.6, 134.6, 209.8), (138.5, 135.3, 209.3), (138.1, 136.4, 209.5), (137.1, 136.4, 210.0), (136.8, 135.3, 210.2), (132.6, 136.4, 202.6), (133.8, 136.4, 202.6), (133.2, 134.6, 202.6), (132.2, 135.3, 202.6), (134.1, 135.3, 202.6), (133.8, 136.4, 5.92), (132.2, 135.3, 5.92), (134.1, 135.3, 5.92), (132.6, 136.4, 5.92), (133.2, 134.6, 5.92), (138.7, 108.5, -1.727), (138.7, 107.5, -1.727), (139.4, 108.2, -1.155), (139.1, 109.3, -1.374), (138.2, 109.3, -2.081), (137.9, 108.2, -2.3), (137.6, 108.5, 209.8), (137.6, 107.5, 209.8), (138.5, 108.2, 209.3), (138.1, 109.3, 209.5), (137.1, 109.3, 210.0), (136.8, 108.2, 210.2), (132.6, 109.3, 202.6), (133.8, 109.3, 202.6), (133.2, 107.5, 202.6), (132.2, 108.2, 202.6), (134.1, 108.2, 202.6), (133.8, 109.3, 5.92), (132.2, 108.2, 5.92), (134.1, 108.2, 5.92), (132.6, 109.3, 5.92), (133.2, 107.5, 5.92), (138.7, 81.33, -1.727), (138.7, 80.33, -1.727), (139.4, 81.02, -1.155), (139.1, 82.14, -1.374), (138.2, 82.14, -2.081), (137.9, 81.02, -2.3), (137.6, 81.33, 209.8), (137.6, 80.33, 209.8), (138.5, 81.02, 209.3), (138.1, 82.14, 209.5), (137.1, 82.14, 210.0), (136.8, 81.02, 210.2), (132.6, 82.14, 202.6), (133.8, 82.14, 202.6), (133.2, 80.33, 202.6), (132.2, 81.02, 202.6), (134.1, 81.02, 202.6), (133.8, 82.14, 5.92), (132.2, 81.02, 5.92), (134.1, 81.02, 5.92), (132.6, 82.14, 5.92), (133.2, 80.33, 5.92), (138.7, 54.2, -1.727), (138.7, 53.2, -1.727), (139.4, 53.89, -1.155), (139.1, 55.0, -1.374), (138.2, 55.0, -2.081), (137.9, 53.89, -2.3), (137.6, 54.2, 209.8), (137.6, 53.2, 209.8), (138.5, 53.89, 209.3), (138.1, 55.0, 209.5), (137.1, 55.0, 210.0), (136.8, 53.89, 210.2), (132.6, 55.0, 202.6), (133.8, 55.0, 202.6), (133.2, 53.2, 202.6), (132.2, 53.89, 202.6), (134.1, 53.89, 202.6), (133.8, 55.0, 5.92), (132.2, 53.89, 5.92), (134.1, 53.89, 5.92), (132.6, 55.0, 5.92), (133.2, 53.2, 5.92), (138.7, 27.06, -1.727), (138.7, 26.06, -1.727), (139.4, 26.75, -1.155), (139.1, 27.87, -1.374), (138.2, 27.87, -2.081), (137.9, 26.75, -2.3), (137.6, 27.06, 209.8), (137.6, 26.06, 209.8), (138.5, 26.75, 209.3), (138.1, 27.87, 209.5), (137.1, 27.87, 210.0), (136.8, 26.75, 210.2), (132.6, 27.87, 202.6), (133.8, 27.87, 202.6), (133.2, 26.06, 202.6), (132.2, 26.75, 202.6), (134.1, 26.75, 202.6), (133.8, 27.87, 5.92), (132.2, 26.75, 5.92), (134.1, 26.75, 5.92), (132.6, 27.87, 5.92), (133.2, 26.06, 5.92), (138.7, -0.07471, -1.727), (138.7, -1.075, -1.727), (139.4, -0.3837, -1.155), (139.1, 0.7343, -1.374), (138.2, 0.7343, -2.081), (137.9, -0.3837, -2.3), (137.6, -0.07471, 209.8), (137.6, -1.075, 209.8), (138.5, -0.3837, 209.3), (138.1, 0.7343, 209.5), (137.1, 0.7343, 210.0), (136.8, -0.3837, 210.2), (132.6, 0.7343, 202.6), (133.8, 0.7343, 202.6), (133.2, -1.075, 202.6), (132.2, -0.3837, 202.6), (134.1, -0.3837, 202.6), (133.8, 0.7343, 5.92), (132.2, -0.3837, 5.92), (134.1, -0.3837, 5.92), (132.6, 0.7343, 5.92), (133.2, -1.075, 5.92)], [], [(0, 2, 1), (0, 3, 2), (0, 4, 3), (0, 5, 4), (0, 1, 5), (6, 7, 8), (6, 8, 9), (6, 9, 10), (6, 10, 11), (6, 11, 7), (13, 12, 10, 9), (15, 14, 7, 11), (16, 13, 9, 8), (12, 15, 11, 10), (14, 16, 8, 7), (17, 20, 12, 13), (18, 21, 14, 15), (19, 17, 13, 16), (20, 18, 15, 12), (21, 19, 16, 14), (3, 4, 20, 17), (5, 1, 21, 18), (2, 3, 17, 19), (4, 5, 18, 20), (1, 2, 19, 21), (22, 24, 23), (22, 25, 24), (22, 26, 25), (22, 27, 26), (22, 23, 27), (28, 29, 30), (28, 30, 31), (28, 31, 32), (28, 32, 33), (28, 33, 29), (35, 34, 32, 31), (37, 36, 29, 33), (38, 35, 31, 30), (34, 37, 33, 32), (36, 38, 30, 29), (39, 42, 34, 35), (40, 43, 36, 37), (41, 39, 35, 38), (42, 40, 37, 34), (43, 41, 38, 36), (25, 26, 42, 39), (27, 23, 43, 40), (24, 25, 39, 41), (26, 27, 40, 42), (23, 24, 41, 43), (44, 46, 45), (44, 47, 46), (44, 48, 47), (44, 49, 48), (44, 45, 49), (50, 51, 52), (50, 52, 53), (50, 53, 54), (50, 54, 55), (50, 55, 51), (57, 56, 54, 53), (59, 58, 51, 55), (60, 57, 53, 52), (56, 59, 55, 54), (58, 60, 52, 51), (61, 64, 56, 57), (62, 65, 58, 59), (63, 61, 57, 60), (64, 62, 59, 56), (65, 63, 60, 58), (47, 48, 64, 61), (49, 45, 65, 62), (46, 47, 61, 63), (48, 49, 62, 64), (45, 46, 63, 65), (66, 68, 67), (66, 69, 68), (66, 70, 69), (66, 71, 70), (66, 67, 71), (72, 73, 74), (72, 74, 75), (72, 75, 76), (72, 76, 77), (72, 77, 73), (79, 78, 76, 75), (81, 80, 73, 77), (82, 79, 75, 74), (78, 81, 77, 76), (80, 82, 74, 73), (83, 86, 78, 79), (84, 87, 80, 81), (85, 83, 79, 82), (86, 84, 81, 78), (87, 85, 82, 80), (69, 70, 86, 83), (71, 67, 87, 84), (68, 69, 83, 85), (70, 71, 84, 86), (67, 68, 85, 87), (88, 90, 89), (88, 91, 90), (88, 92, 91), (88, 93, 92), (88, 89, 93), (94, 95, 96), (94, 96, 97), (94, 97, 98), (94, 98, 99), (94, 99, 95), (101, 100, 98, 97), (103, 102, 95, 99), (104, 101, 97, 96), (100, 103, 99, 98), (102, 104, 96, 95), (105, 108, 100, 101), (106, 109, 102, 103), (107, 105, 101, 104), (108, 106, 103, 100), (109, 107, 104, 102), (91, 92, 108, 105), (93, 89, 109, 106), (90, 91, 105, 107), (92, 93, 106, 108), (89, 90, 107, 109), (110, 112, 111), (110, 113, 112), (110, 114, 113), (110, 115, 114), (110, 111, 115), (116, 117, 118), (116, 118, 119), (116, 119, 120), (116, 120, 121), (116, 121, 117), (123, 122, 120, 119), (125, 124, 117, 121), (126, 123, 119, 118), (122, 125, 121, 120), (124, 126, 118, 117), (127, 130, 122, 123), (128, 131, 124, 125), (129, 127, 123, 126), (130, 128, 125, 122), (131, 129, 126, 124), (113, 114, 130, 127), (115, 111, 131, 128), (112, 113, 127, 129), (114, 115, 128, 130), (111, 112, 129, 131), (132, 134, 133), (132, 135, 134), (132, 136, 135), (132, 137, 136), (132, 133, 137), (138, 139, 140), (138, 140, 141), (138, 141, 142), (138, 142, 143), (138, 143, 139), (145, 144, 142, 141), (147, 146, 139, 143), (148, 145, 141, 140), (144, 147, 143, 142), (146, 148, 140, 139), (149, 152, 144, 145), (150, 153, 146, 147), (151, 149, 145, 148), (152, 150, 147, 144), (153, 151, 148, 146), (135, 136, 152, 149), (137, 133, 153, 150), (134, 135, 149, 151), (136, 137, 150, 152), (133, 134, 151, 153), (154, 156, 155), (154, 157, 156), (154, 158, 157), (154, 159, 158), (154, 155, 159), (160, 161, 162), (160, 162, 163), (160, 163, 164), (160, 164, 165), (160, 165, 161), (167, 166, 164, 163), (169, 168, 161, 165), (170, 167, 163, 162), (166, 169, 165, 164), (168, 170, 162, 161), (171, 174, 166, 167), (172, 175, 168, 169), (173, 171, 167, 170), (174, 172, 169, 166), (175, 173, 170, 168), (157, 158, 174, 171), (159, 155, 175, 172), (156, 157, 171, 173), (158, 159, 172, 174), (155, 156, 173, 175), (176, 178, 177), (176, 179, 178), (176, 180, 179), (176, 181, 180), (176, 177, 181), (182, 183, 184), (182, 184, 185), (182, 185, 186), (182, 186, 187), (182, 187, 183), (189, 188, 186, 185), (191, 190, 183, 187), (192, 189, 185, 184), (188, 191, 187, 186), (190, 192, 184, 183), (193, 196, 188, 189), (194, 197, 190, 191), (195, 193, 189, 192), (196, 194, 191, 188), (197, 195, 192, 190), (179, 180, 196, 193), (181, 177, 197, 194), (178, 179, 193, 195), (180, 181, 194, 196), (177, 178, 195, 197), (198, 200, 199), (198, 201, 200), (198, 202, 201), (198, 203, 202), (198, 199, 203), (204, 205, 206), (204, 206, 207), (204, 207, 208), (204, 208, 209), (204, 209, 205), (211, 210, 208, 207), (213, 212, 205, 209), (214, 211, 207, 206), (210, 213, 209, 208), (212, 214, 206, 205), (215, 218, 210, 211), (216, 219, 212, 213), (217, 215, 211, 214), (218, 216, 213, 210), (219, 217, 214, 212), (201, 202, 218, 215), (203, 199, 219, 216), (200, 201, 215, 217), (202, 203, 216, 218), (199, 200, 217, 219), (220, 222, 221), (220, 223, 222), (220, 224, 223), (220, 225, 224), (220, 221, 225), (226, 227, 228), (226, 228, 229), (226, 229, 230), (226, 230, 231), (226, 231, 227), (233, 232, 230, 229), (235, 234, 227, 231), (236, 233, 229, 228), (232, 235, 231, 230), (234, 236, 228, 227), (237, 240, 232, 233), (238, 241, 234, 235), (239, 237, 233, 236), (240, 238, 235, 232), (241, 239, 236, 234), (223, 224, 240, 237), (225, 221, 241, 238), (222, 223, 237, 239), (224, 225, 238, 240), (221, 222, 239, 241), (242, 244, 243), (242, 245, 244), (242, 246, 245), (242, 247, 246), (242, 243, 247), (248, 249, 250), (248, 250, 251), (248, 251, 252), (248, 252, 253), (248, 253, 249), (255, 254, 252, 251), (257, 256, 249, 253), (258, 255, 251, 250), (254, 257, 253, 252), (256, 258, 250, 249), (259, 262, 254, 255), (260, 263, 256, 257), (261, 259, 255, 258), (262, 260, 257, 254), (263, 261, 258, 256), (245, 246, 262, 259), (247, 243, 263, 260), (244, 245, 259, 261), (246, 247, 260, 262), (243, 244, 261, 263), (264, 266, 265), (264, 267, 266), (264, 268, 267), (264, 269, 268), (264, 265, 269), (270, 271, 272), (270, 272, 273), (270, 273, 274), (270, 274, 275), (270, 275, 271), (277, 276, 274, 273), (279, 278, 271, 275), (280, 277, 273, 272), (276, 279, 275, 274), (278, 280, 272, 271), (281, 284, 276, 277), (282, 285, 278, 279), (283, 281, 277, 280), (284, 282, 279, 276), (285, 283, 280, 278), (267, 268, 284, 281), (269, 265, 285, 282), (266, 267, 281, 283), (268, 269, 282, 284), (265, 266, 283, 285), (286, 288, 287), (286, 289, 288), (286, 290, 289), (286, 291, 290), (286, 287, 291), (292, 293, 294), (292, 294, 295), (292, 295, 296), (292, 296, 297), (292, 297, 293), (299, 298, 296, 295), (301, 300, 293, 297), (302, 299, 295, 294), (298, 301, 297, 296), (300, 302, 294, 293), (303, 306, 298, 299), (304, 307, 300, 301), (305, 303, 299, 302), (306, 304, 301, 298), (307, 305, 302, 300), (289, 290, 306, 303), (291, 287, 307, 304), (288, 289, 303, 305), (290, 291, 304, 306), (287, 288, 305, 307), (308, 310, 309), (308, 311, 310), (308, 312, 311), (308, 313, 312), (308, 309, 313), (314, 315, 316), (314, 316, 317), (314, 317, 318), (314, 318, 319), (314, 319, 315), (321, 320, 318, 317), (323, 322, 315, 319), (324, 321, 317, 316), (320, 323, 319, 318), (322, 324, 316, 315), (325, 328, 320, 321), (326, 329, 322, 323), (327, 325, 321, 324), (328, 326, 323, 320), (329, 327, 324, 322), (311, 312, 328, 325), (313, 309, 329, 326), (310, 311, 325, 327), (312, 313, 326, 328), (309, 310, 327, 329), (330, 332, 331), (330, 333, 332), (330, 334, 333), (330, 335, 334), (330, 331, 335), (336, 337, 338), (336, 338, 339), (336, 339, 340), (336, 340, 341), (336, 341, 337), (343, 342, 340, 339), (345, 344, 337, 341), (346, 343, 339, 338), (342, 345, 341, 340), (344, 346, 338, 337), (347, 350, 342, 343), (348, 351, 344, 345), (349, 347, 343, 346), (350, 348, 345, 342), (351, 349, 346, 344), (333, 334, 350, 347), (335, 331, 351, 348), (332, 333, 347, 349), (334, 335, 348, 350), (331, 332, 349, 351), (352, 354, 353), (352, 355, 354), (352, 356, 355), (352, 357, 356), (352, 353, 357), (358, 359, 360), (358, 360, 361), (358, 361, 362), (358, 362, 363), (358, 363, 359), (365, 364, 362, 361), (367, 366, 359, 363), (368, 365, 361, 360), (364, 367, 363, 362), (366, 368, 360, 359), (369, 372, 364, 365), (370, 373, 366, 367), (371, 369, 365, 368), (372, 370, 367, 364), (373, 371, 368, 366), (355, 356, 372, 369), (357, 353, 373, 370), (354, 355, 369, 371), (356, 357, 370, 372), (353, 354, 371, 373), (374, 376, 375), (374, 377, 376), (374, 378, 377), (374, 379, 378), (374, 375, 379), (380, 381, 382), (380, 382, 383), (380, 383, 384), (380, 384, 385), (380, 385, 381), (387, 386, 384, 383), (389, 388, 381, 385), (390, 387, 383, 382), (386, 389, 385, 384), (388, 390, 382, 381), (391, 394, 386, 387), (392, 395, 388, 389), (393, 391, 387, 390), (394, 392, 389, 386), (395, 393, 390, 388), (377, 378, 394, 391), (379, 375, 395, 392), (376, 377, 391, 393), (378, 379, 392, 394), (375, 376, 393, 395), (396, 398, 397), (396, 399, 398), (396, 400, 399), (396, 401, 400), (396, 397, 401), (402, 403, 404), (402, 404, 405), (402, 405, 406), (402, 406, 407), (402, 407, 403), (409, 408, 406, 405), (411, 410, 403, 407), (412, 409, 405, 404), (408, 411, 407, 406), (410, 412, 404, 403), (413, 416, 408, 409), (414, 417, 410, 411), (415, 413, 409, 412), (416, 414, 411, 408), (417, 415, 412, 410), (399, 400, 416, 413), (401, 397, 417, 414), (398, 399, 413, 415), (400, 401, 414, 416), (397, 398, 415, 417), (418, 420, 419), (418, 421, 420), (418, 422, 421), (418, 423, 422), (418, 419, 423), (424, 425, 426), (424, 426, 427), (424, 427, 428), (424, 428, 429), (424, 429, 425), (431, 430, 428, 427), (433, 432, 425, 429), (434, 431, 427, 426), (430, 433, 429, 428), (432, 434, 426, 425), (435, 438, 430, 431), (436, 439, 432, 433), (437, 435, 431, 434), (438, 436, 433, 430), (439, 437, 434, 432), (421, 422, 438, 435), (423, 419, 439, 436), (420, 421, 435, 437), (422, 423, 436, 438), (419, 420, 437, 439), (440, 442, 441), (440, 443, 442), (440, 444, 443), (440, 445, 444), (440, 441, 445), (446, 447, 448), (446, 448, 449), (446, 449, 450), (446, 450, 451), (446, 451, 447), (453, 452, 450, 449), (455, 454, 447, 451), (456, 453, 449, 448), (452, 455, 451, 450), (454, 456, 448, 447), (457, 460, 452, 453), (458, 461, 454, 455), (459, 457, 453, 456), (460, 458, 455, 452), (461, 459, 456, 454), (443, 444, 460, 457), (445, 441, 461, 458), (442, 443, 457, 459), (444, 445, 458, 460), (441, 442, 459, 461), (462, 464, 463), (462, 465, 464), (462, 466, 465), (462, 467, 466), (462, 463, 467), (468, 469, 470), (468, 470, 471), (468, 471, 472), (468, 472, 473), (468, 473, 469), (475, 474, 472, 471), (477, 476, 469, 473), (478, 475, 471, 470), (474, 477, 473, 472), (476, 478, 470, 469), (479, 482, 474, 475), (480, 483, 476, 477), (481, 479, 475, 478), (482, 480, 477, 474), (483, 481, 478, 476), (465, 466, 482, 479), (467, 463, 483, 480), (464, 465, 479, 481), (466, 467, 480, 482), (463, 464, 481, 483), (484, 486, 485), (484, 487, 486), (484, 488, 487), (484, 489, 488), (484, 485, 489), (490, 491, 492), (490, 492, 493), (490, 493, 494), (490, 494, 495), (490, 495, 491), (497, 496, 494, 493), (499, 498, 491, 495), (500, 497, 493, 492), (496, 499, 495, 494), (498, 500, 492, 491), (501, 504, 496, 497), (502, 505, 498, 499), (503, 501, 497, 500), (504, 502, 499, 496), (505, 503, 500, 498), (487, 488, 504, 501), (489, 485, 505, 502), (486, 487, 501, 503), (488, 489, 502, 504), (485, 486, 503, 505), (506, 508, 507), (506, 509, 508), (506, 510, 509), (506, 511, 510), (506, 507, 511), (512, 513, 514), (512, 514, 515), (512, 515, 516), (512, 516, 517), (512, 517, 513), (519, 518, 516, 515), (521, 520, 513, 517), (522, 519, 515, 514), (518, 521, 517, 516), (520, 522, 514, 513), (523, 526, 518, 519), (524, 527, 520, 521), (525, 523, 519, 522), (526, 524, 521, 518), (527, 525, 522, 520), (509, 510, 526, 523), (511, 507, 527, 524), (508, 509, 523, 525), (510, 511, 524, 526), (507, 508, 525, 527), (528, 530, 529), (528, 531, 530), (528, 532, 531), (528, 533, 532), (528, 529, 533), (534, 535, 536), (534, 536, 537), (534, 537, 538), (534, 538, 539), (534, 539, 535), (541, 540, 538, 537), (543, 542, 535, 539), (544, 541, 537, 536), (540, 543, 539, 538), (542, 544, 536, 535), (545, 548, 540, 541), (546, 549, 542, 543), (547, 545, 541, 544), (548, 546, 543, 540), (549, 547, 544, 542), (531, 532, 548, 545), (533, 529, 549, 546), (530, 531, 545, 547), (532, 533, 546, 548), (529, 530, 547, 549), (550, 552, 551), (550, 553, 552), (550, 554, 553), (550, 555, 554), (550, 551, 555), (556, 557, 558), (556, 558, 559), (556, 559, 560), (556, 560, 561), (556, 561, 557), (563, 562, 560, 559), (565, 564, 557, 561), (566, 563, 559, 558), (562, 565, 561, 560), (564, 566, 558, 557), (567, 570, 562, 563), (568, 571, 564, 565), (569, 567, 563, 566), (570, 568, 565, 562), (571, 569, 566, 564), (553, 554, 570, 567), (555, 551, 571, 568), (552, 553, 567, 569), (554, 555, 568, 570), (551, 552, 569, 571), (572, 574, 573), (572, 575, 574), (572, 576, 575), (572, 577, 576), (572, 573, 577), (578, 579, 580), (578, 580, 581), (578, 581, 582), (578, 582, 583), (578, 583, 579), (585, 584, 582, 581), (587, 586, 579, 583), (588, 585, 581, 580), (584, 587, 583, 582), (586, 588, 580, 579), (589, 592, 584, 585), (590, 593, 586, 587), (591, 589, 585, 588), (592, 590, 587, 584), (593, 591, 588, 586), (575, 576, 592, 589), (577, 573, 593, 590), (574, 575, 589, 591), (576, 577, 590, 592), (573, 574, 591, 593), (594, 596, 595), (594, 597, 596), (594, 598, 597), (594, 599, 598), (594, 595, 599), (600, 601, 602), (600, 602, 603), (600, 603, 604), (600, 604, 605), (600, 605, 601), (607, 606, 604, 603), (609, 608, 601, 605), (610, 607, 603, 602), (606, 609, 605, 604), (608, 610, 602, 601), (611, 614, 606, 607), (612, 615, 608, 609), (613, 611, 607, 610), (614, 612, 609, 606), (615, 613, 610, 608), (597, 598, 614, 611), (599, 595, 615, 612), (596, 597, 611, 613), (598, 599, 612, 614), (595, 596, 613, 615), (616, 618, 617), (616, 619, 618), (616, 620, 619), (616, 621, 620), (616, 617, 621), (622, 623, 624), (622, 624, 625), (622, 625, 626), (622, 626, 627), (622, 627, 623), (629, 628, 626, 625), (631, 630, 623, 627), (632, 629, 625, 624), (628, 631, 627, 626), (630, 632, 624, 623), (633, 636, 628, 629), (634, 637, 630, 631), (635, 633, 629, 632), (636, 634, 631, 628), (637, 635, 632, 630), (619, 620, 636, 633), (621, 617, 637, 634), (618, 619, 633, 635), (620, 621, 634, 636), (617, 618, 635, 637), (638, 640, 639), (638, 641, 640), (638, 642, 641), (638, 643, 642), (638, 639, 643), (644, 645, 646), (644, 646, 647), (644, 647, 648), (644, 648, 649), (644, 649, 645), (651, 650, 648, 647), (653, 652, 645, 649), (654, 651, 647, 646), (650, 653, 649, 648), (652, 654, 646, 645), (655, 658, 650, 651), (656, 659, 652, 653), (657, 655, 651, 654), (658, 656, 653, 650), (659, 657, 654, 652), (641, 642, 658, 655), (643, 639, 659, 656), (640, 641, 655, 657), (642, 643, 656, 658), (639, 640, 657, 659), (660, 662, 661), (660, 663, 662), (660, 664, 663), (660, 665, 664), (660, 661, 665), (666, 667, 668), (666, 668, 669), (666, 669, 670), (666, 670, 671), (666, 671, 667), (673, 672, 670, 669), (675, 674, 667, 671), (676, 673, 669, 668), (672, 675, 671, 670), (674, 676, 668, 667), (677, 680, 672, 673), (678, 681, 674, 675), (679, 677, 673, 676), (680, 678, 675, 672), (681, 679, 676, 674), (663, 664, 680, 677), (665, 661, 681, 678), (662, 663, 677, 679), (664, 665, 678, 680), (661, 662, 679, 681), (682, 684, 683), (682, 685, 684), (682, 686, 685), (682, 687, 686), (682, 683, 687), (688, 689, 690), (688, 690, 691), (688, 691, 692), (688, 692, 693), (688, 693, 689), (695, 694, 692, 691), (697, 696, 689, 693), (698, 695, 691, 690), (694, 697, 693, 692), (696, 698, 690, 689), (699, 702, 694, 695), (700, 703, 696, 697), (701, 699, 695, 698), (702, 700, 697, 694), (703, 701, 698, 696), (685, 686, 702, 699), (687, 683, 703, 700), (684, 685, 699, 701), (686, 687, 700, 702), (683, 684, 701, 703), (704, 706, 705), (704, 707, 706), (704, 708, 707), (704, 709, 708), (704, 705, 709), (710, 711, 712), (710, 712, 713), (710, 713, 714), (710, 714, 715), (710, 715, 711), (717, 716, 714, 713), (719, 718, 711, 715), (720, 717, 713, 712), (716, 719, 715, 714), (718, 720, 712, 711), (721, 724, 716, 717), (722, 725, 718, 719), (723, 721, 717, 720), (724, 722, 719, 716), (725, 723, 720, 718), (707, 708, 724, 721), (709, 705, 725, 722), (706, 707, 721, 723), (708, 709, 722, 724), (705, 706, 723, 725), (726, 728, 727), (726, 729, 728), (726, 730, 729), (726, 731, 730), (726, 727, 731), (732, 733, 734), (732, 734, 735), (732, 735, 736), (732, 736, 737), (732, 737, 733), (739, 738, 736, 735), (741, 740, 733, 737), (742, 739, 735, 734), (738, 741, 737, 736), (740, 742, 734, 733), (743, 746, 738, 739), (744, 747, 740, 741), (745, 743, 739, 742), (746, 744, 741, 738), (747, 745, 742, 740), (729, 730, 746, 743), (731, 727, 747, 744), (728, 729, 743, 745), (730, 731, 744, 746), (727, 728, 745, 747), (748, 750, 749), (748, 751, 750), (748, 752, 751), (748, 753, 752), (748, 749, 753), (754, 755, 756), (754, 756, 757), (754, 757, 758), (754, 758, 759), (754, 759, 755), (761, 760, 758, 757), (763, 762, 755, 759), (764, 761, 757, 756), (760, 763, 759, 758), (762, 764, 756, 755), (765, 768, 760, 761), (766, 769, 762, 763), (767, 765, 761, 764), (768, 766, 763, 760), (769, 767, 764, 762), (751, 752, 768, 765), (753, 749, 769, 766), (750, 751, 765, 767), (752, 753, 766, 768), (749, 750, 767, 769), (770, 772, 771), (770, 773, 772), (770, 774, 773), (770, 775, 774), (770, 771, 775), (776, 777, 778), (776, 778, 779), (776, 779, 780), (776, 780, 781), (776, 781, 777), (783, 782, 780, 779), (785, 784, 777, 781), (786, 783, 779, 778), (782, 785, 781, 780), (784, 786, 778, 777), (787, 790, 782, 783), (788, 791, 784, 785), (789, 787, 783, 786), (790, 788, 785, 782), (791, 789, 786, 784), (773, 774, 790, 787), (775, 771, 791, 788), (772, 773, 787, 789), (774, 775, 788, 790), (771, 772, 789, 791), (792, 794, 793), (792, 795, 794), (792, 796, 795), (792, 797, 796), (792, 793, 797), (798, 799, 800), (798, 800, 801), (798, 801, 802), (798, 802, 803), (798, 803, 799), (805, 804, 802, 801), (807, 806, 799, 803), (808, 805, 801, 800), (804, 807, 803, 802), (806, 808, 800, 799), (809, 812, 804, 805), (810, 813, 806, 807), (811, 809, 805, 808), (812, 810, 807, 804), (813, 811, 808, 806), (795, 796, 812, 809), (797, 793, 813, 810), (794, 795, 809, 811), (796, 797, 810, 812), (793, 794, 811, 813), (814, 816, 815), (814, 817, 816), (814, 818, 817), (814, 819, 818), (814, 815, 819), (820, 821, 822), (820, 822, 823), (820, 823, 824), (820, 824, 825), (820, 825, 821), (827, 826, 824, 823), (829, 828, 821, 825), (830, 827, 823, 822), (826, 829, 825, 824), (828, 830, 822, 821), (831, 834, 826, 827), (832, 835, 828, 829), (833, 831, 827, 830), (834, 832, 829, 826), (835, 833, 830, 828), (817, 818, 834, 831), (819, 815, 835, 832), (816, 817, 831, 833), (818, 819, 832, 834), (815, 816, 833, 835), (836, 838, 837), (836, 839, 838), (836, 840, 839), (836, 841, 840), (836, 837, 841), (842, 843, 844), (842, 844, 845), (842, 845, 846), (842, 846, 847), (842, 847, 843), (849, 848, 846, 845), (851, 850, 843, 847), (852, 849, 845, 844), (848, 851, 847, 846), (850, 852, 844, 843), (853, 856, 848, 849), (854, 857, 850, 851), (855, 853, 849, 852), (856, 854, 851, 848), (857, 855, 852, 850), (839, 840, 856, 853), (841, 837, 857, 854), (838, 839, 853, 855), (840, 841, 854, 856), (837, 838, 855, 857), (858, 860, 859), (858, 861, 860), (858, 862, 861), (858, 863, 862), (858, 859, 863), (864, 865, 866), (864, 866, 867), (864, 867, 868), (864, 868, 869), (864, 869, 865), (871, 870, 868, 867), (873, 872, 865, 869), (874, 871, 867, 866), (870, 873, 869, 868), (872, 874, 866, 865), (875, 878, 870, 871), (876, 879, 872, 873), (877, 875, 871, 874), (878, 876, 873, 870), (879, 877, 874, 872), (861, 862, 878, 875), (863, 859, 879, 876), (860, 861, 875, 877), (862, 863, 876, 878), (859, 860, 877, 879), (880, 882, 881), (880, 883, 882), (880, 884, 883), (880, 885, 884), (880, 881, 885), (886, 887, 888), (886, 888, 889), (886, 889, 890), (886, 890, 891), (886, 891, 887), (893, 892, 890, 889), (895, 894, 887, 891), (896, 893, 889, 888), (892, 895, 891, 890), (894, 896, 888, 887), (897, 900, 892, 893), (898, 901, 894, 895), (899, 897, 893, 896), (900, 898, 895, 892), (901, 899, 896, 894), (883, 884, 900, 897), (885, 881, 901, 898), (882, 883, 897, 899), (884, 885, 898, 900), (881, 882, 899, 901), (902, 904, 903), (902, 905, 904), (902, 906, 905), (902, 907, 906), (902, 903, 907), (908, 909, 910), (908, 910, 911), (908, 911, 912), (908, 912, 913), (908, 913, 909), (915, 914, 912, 911), (917, 916, 909, 913), (918, 915, 911, 910), (914, 917, 913, 912), (916, 918, 910, 909), (919, 922, 914, 915), (920, 923, 916, 917), (921, 919, 915, 918), (922, 920, 917, 914), (923, 921, 918, 916), (905, 906, 922, 919), (907, 903, 923, 920), (904, 905, 919, 921), (906, 907, 920, 922), (903, 904, 921, 923), (924, 926, 925), (924, 927, 926), (924, 928, 927), (924, 929, 928), (924, 925, 929), (930, 931, 932), (930, 932, 933), (930, 933, 934), (930, 934, 935), (930, 935, 931), (937, 936, 934, 933), (939, 938, 931, 935), (940, 937, 933, 932), (936, 939, 935, 934), (938, 940, 932, 931), (941, 944, 936, 937), (942, 945, 938, 939), (943, 941, 937, 940), (944, 942, 939, 936), (945, 943, 940, 938), (927, 928, 944, 941), (929, 925, 945, 942), (926, 927, 941, 943), (928, 929, 942, 944), (925, 926, 943, 945), (946, 948, 947), (946, 949, 948), (946, 950, 949), (946, 951, 950), (946, 947, 951), (952, 953, 954), (952, 954, 955), (952, 955, 956), (952, 956, 957), (952, 957, 953), (959, 958, 956, 955), (961, 960, 953, 957), (962, 959, 955, 954), (958, 961, 957, 956), (960, 962, 954, 953), (963, 966, 958, 959), (964, 967, 960, 961), (965, 963, 959, 962), (966, 964, 961, 958), (967, 965, 962, 960), (949, 950, 966, 963), (951, 947, 967, 964), (948, 949, 963, 965), (950, 951, 964, 966), (947, 948, 965, 967), (968, 970, 969), (968, 971, 970), (968, 972, 971), (968, 973, 972), (968, 969, 973), (974, 975, 976), (974, 976, 977), (974, 977, 978), (974, 978, 979), (974, 979, 975), (981, 980, 978, 977), (983, 982, 975, 979), (984, 981, 977, 976), (980, 983, 979, 978), (982, 984, 976, 975), (985, 988, 980, 981), (986, 989, 982, 983), (987, 985, 981, 984), (988, 986, 983, 980), (989, 987, 984, 982), (971, 972, 988, 985), (973, 969, 989, 986), (970, 971, 985, 987), (972, 973, 986, 988), (969, 970, 987, 989), (990, 992, 991), (990, 993, 992), (990, 994, 993), (990, 995, 994), (990, 991, 995), (996, 997, 998), (996, 998, 999), (996, 999, 1000), (996, 1000, 1001), (996, 1001, 997), (1003, 1002, 1000, 999), (1005, 1004, 997, 1001), (1006, 1003, 999, 998), (1002, 1005, 1001, 1000), (1004, 1006, 998, 997), (1007, 1010, 1002, 1003), (1008, 1011, 1004, 1005), (1009, 1007, 1003, 1006), (1010, 1008, 1005, 1002), (1011, 1009, 1006, 1004), (993, 994, 1010, 1007), (995, 991, 1011, 1008), (992, 993, 1007, 1009), (994, 995, 1008, 1010), (991, 992, 1009, 1011), (1012, 1014, 1013), (1012, 1015, 1014), (1012, 1016, 1015), (1012, 1017, 1016), (1012, 1013, 1017), (1018, 1019, 1020), (1018, 1020, 1021), (1018, 1021, 1022), (1018, 1022, 1023), (1018, 1023, 1019), (1025, 1024, 1022, 1021), (1027, 1026, 1019, 1023), (1028, 1025, 1021, 1020), (1024, 1027, 1023, 1022), (1026, 1028, 1020, 1019), (1029, 1032, 1024, 1025), (1030, 1033, 1026, 1027), (1031, 1029, 1025, 1028), (1032, 1030, 1027, 1024), (1033, 1031, 1028, 1026), (1015, 1016, 1032, 1029), (1017, 1013, 1033, 1030), (1014, 1015, 1029, 1031), (1016, 1017, 1030, 1032), (1013, 1014, 1031, 1033), (1034, 1036, 1035), (1034, 1037, 1036), (1034, 1038, 1037), (1034, 1039, 1038), (1034, 1035, 1039), (1040, 1041, 1042), (1040, 1042, 1043), (1040, 1043, 1044), (1040, 1044, 1045), (1040, 1045, 1041), (1047, 1046, 1044, 1043), (1049, 1048, 1041, 1045), (1050, 1047, 1043, 1042), (1046, 1049, 1045, 1044), (1048, 1050, 1042, 1041), (1051, 1054, 1046, 1047), (1052, 1055, 1048, 1049), (1053, 1051, 1047, 1050), (1054, 1052, 1049, 1046), (1055, 1053, 1050, 1048), (1037, 1038, 1054, 1051), (1039, 1035, 1055, 1052), (1036, 1037, 1051, 1053), (1038, 1039, 1052, 1054), (1035, 1036, 1053, 1055), (1056, 1058, 1057), (1056, 1059, 1058), (1056, 1060, 1059), (1056, 1061, 1060), (1056, 1057, 1061), (1062, 1063, 1064), (1062, 1064, 1065), (1062, 1065, 1066), (1062, 1066, 1067), (1062, 1067, 1063), (1069, 1068, 1066, 1065), (1071, 1070, 1063, 1067), (1072, 1069, 1065, 1064), (1068, 1071, 1067, 1066), (1070, 1072, 1064, 1063), (1073, 1076, 1068, 1069), (1074, 1077, 1070, 1071), (1075, 1073, 1069, 1072), (1076, 1074, 1071, 1068), (1077, 1075, 1072, 1070), (1059, 1060, 1076, 1073), (1061, 1057, 1077, 1074), (1058, 1059, 1073, 1075), (1060, 1061, 1074, 1076), (1057, 1058, 1075, 1077), (1078, 1080, 1079), (1078, 1081, 1080), (1078, 1082, 1081), (1078, 1083, 1082), (1078, 1079, 1083), (1084, 1085, 1086), (1084, 1086, 1087), (1084, 1087, 1088), (1084, 1088, 1089), (1084, 1089, 1085), (1091, 1090, 1088, 1087), (1093, 1092, 1085, 1089), (1094, 1091, 1087, 1086), (1090, 1093, 1089, 1088), (1092, 1094, 1086, 1085), (1095, 1098, 1090, 1091), (1096, 1099, 1092, 1093), (1097, 1095, 1091, 1094), (1098, 1096, 1093, 1090), (1099, 1097, 1094, 1092), (1081, 1082, 1098, 1095), (1083, 1079, 1099, 1096), (1080, 1081, 1095, 1097), (1082, 1083, 1096, 1098), (1079, 1080, 1097, 1099), (1100, 1102, 1101), (1100, 1103, 1102), (1100, 1104, 1103), (1100, 1105, 1104), (1100, 1101, 1105), (1106, 1107, 1108), (1106, 1108, 1109), (1106, 1109, 1110), (1106, 1110, 1111), (1106, 1111, 1107), (1113, 1112, 1110, 1109), (1115, 1114, 1107, 1111), (1116, 1113, 1109, 1108), (1112, 1115, 1111, 1110), (1114, 1116, 1108, 1107), (1117, 1120, 1112, 1113), (1118, 1121, 1114, 1115), (1119, 1117, 1113, 1116), (1120, 1118, 1115, 1112), (1121, 1119, 1116, 1114), (1103, 1104, 1120, 1117), (1105, 1101, 1121, 1118), (1102, 1103, 1117, 1119), (1104, 1105, 1118, 1120), (1101, 1102, 1119, 1121), (1122, 1124, 1123), (1122, 1125, 1124), (1122, 1126, 1125), (1122, 1127, 1126), (1122, 1123, 1127), (1128, 1129, 1130), (1128, 1130, 1131), (1128, 1131, 1132), (1128, 1132, 1133), (1128, 1133, 1129), (1135, 1134, 1132, 1131), (1137, 1136, 1129, 1133), (1138, 1135, 1131, 1130), (1134, 1137, 1133, 1132), (1136, 1138, 1130, 1129), (1139, 1142, 1134, 1135), (1140, 1143, 1136, 1137), (1141, 1139, 1135, 1138), (1142, 1140, 1137, 1134), (1143, 1141, 1138, 1136), (1125, 1126, 1142, 1139), (1127, 1123, 1143, 1140), (1124, 1125, 1139, 1141), (1126, 1127, 1140, 1142), (1123, 1124, 1141, 1143), (1144, 1146, 1145), (1144, 1147, 1146), (1144, 1148, 1147), (1144, 1149, 1148), (1144, 1145, 1149), (1150, 1151, 1152), (1150, 1152, 1153), (1150, 1153, 1154), (1150, 1154, 1155), (1150, 1155, 1151), (1157, 1156, 1154, 1153), (1159, 1158, 1151, 1155), (1160, 1157, 1153, 1152), (1156, 1159, 1155, 1154), (1158, 1160, 1152, 1151), (1161, 1164, 1156, 1157), (1162, 1165, 1158, 1159), (1163, 1161, 1157, 1160), (1164, 1162, 1159, 1156), (1165, 1163, 1160, 1158), (1147, 1148, 1164, 1161), (1149, 1145, 1165, 1162), (1146, 1147, 1161, 1163), (1148, 1149, 1162, 1164), (1145, 1146, 1163, 1165), (1166, 1168, 1167), (1166, 1169, 1168), (1166, 1170, 1169), (1166, 1171, 1170), (1166, 1167, 1171), (1172, 1173, 1174), (1172, 1174, 1175), (1172, 1175, 1176), (1172, 1176, 1177), (1172, 1177, 1173), (1179, 1178, 1176, 1175), (1181, 1180, 1173, 1177), (1182, 1179, 1175, 1174), (1178, 1181, 1177, 1176), (1180, 1182, 1174, 1173), (1183, 1186, 1178, 1179), (1184, 1187, 1180, 1181), (1185, 1183, 1179, 1182), (1186, 1184, 1181, 1178), (1187, 1185, 1182, 1180), (1169, 1170, 1186, 1183), (1171, 1167, 1187, 1184), (1168, 1169, 1183, 1185), (1170, 1171, 1184, 1186), (1167, 1168, 1185, 1187), (1188, 1190, 1189), (1188, 1191, 1190), (1188, 1192, 1191), (1188, 1193, 1192), (1188, 1189, 1193), (1194, 1195, 1196), (1194, 1196, 1197), (1194, 1197, 1198), (1194, 1198, 1199), (1194, 1199, 1195), (1201, 1200, 1198, 1197), (1203, 1202, 1195, 1199), (1204, 1201, 1197, 1196), (1200, 1203, 1199, 1198), (1202, 1204, 1196, 1195), (1205, 1208, 1200, 1201), (1206, 1209, 1202, 1203), (1207, 1205, 1201, 1204), (1208, 1206, 1203, 1200), (1209, 1207, 1204, 1202), (1191, 1192, 1208, 1205), (1193, 1189, 1209, 1206), (1190, 1191, 1205, 1207), (1192, 1193, 1206, 1208), (1189, 1190, 1207, 1209), (1210, 1212, 1211), (1210, 1213, 1212), (1210, 1214, 1213), (1210, 1215, 1214), (1210, 1211, 1215), (1216, 1217, 1218), (1216, 1218, 1219), (1216, 1219, 1220), (1216, 1220, 1221), (1216, 1221, 1217), (1223, 1222, 1220, 1219), (1225, 1224, 1217, 1221), (1226, 1223, 1219, 1218), (1222, 1225, 1221, 1220), (1224, 1226, 1218, 1217), (1227, 1230, 1222, 1223), (1228, 1231, 1224, 1225), (1229, 1227, 1223, 1226), (1230, 1228, 1225, 1222), (1231, 1229, 1226, 1224), (1213, 1214, 1230, 1227), (1215, 1211, 1231, 1228), (1212, 1213, 1227, 1229), (1214, 1215, 1228, 1230), (1211, 1212, 1229, 1231), (1232, 1234, 1233), (1232, 1235, 1234), (1232, 1236, 1235), (1232, 1237, 1236), (1232, 1233, 1237), (1238, 1239, 1240), (1238, 1240, 1241), (1238, 1241, 1242), (1238, 1242, 1243), (1238, 1243, 1239), (1245, 1244, 1242, 1241), (1247, 1246, 1239, 1243), (1248, 1245, 1241, 1240), (1244, 1247, 1243, 1242), (1246, 1248, 1240, 1239), (1249, 1252, 1244, 1245), (1250, 1253, 1246, 1247), (1251, 1249, 1245, 1248), (1252, 1250, 1247, 1244), (1253, 1251, 1248, 1246), (1235, 1236, 1252, 1249), (1237, 1233, 1253, 1250), (1234, 1235, 1249, 1251), (1236, 1237, 1250, 1252), (1233, 1234, 1251, 1253), (1254, 1256, 1255), (1254, 1257, 1256), (1254, 1258, 1257), (1254, 1259, 1258), (1254, 1255, 1259), (1260, 1261, 1262), (1260, 1262, 1263), (1260, 1263, 1264), (1260, 1264, 1265), (1260, 1265, 1261), (1267, 1266, 1264, 1263), (1269, 1268, 1261, 1265), (1270, 1267, 1263, 1262), (1266, 1269, 1265, 1264), (1268, 1270, 1262, 1261), (1271, 1274, 1266, 1267), (1272, 1275, 1268, 1269), (1273, 1271, 1267, 1270), (1274, 1272, 1269, 1266), (1275, 1273, 1270, 1268), (1257, 1258, 1274, 1271), (1259, 1255, 1275, 1272), (1256, 1257, 1271, 1273), (1258, 1259, 1272, 1274), (1255, 1256, 1273, 1275), (1276, 1278, 1277), (1276, 1279, 1278), (1276, 1280, 1279), (1276, 1281, 1280), (1276, 1277, 1281), (1282, 1283, 1284), (1282, 1284, 1285), (1282, 1285, 1286), (1282, 1286, 1287), (1282, 1287, 1283), (1289, 1288, 1286, 1285), (1291, 1290, 1283, 1287), (1292, 1289, 1285, 1284), (1288, 1291, 1287, 1286), (1290, 1292, 1284, 1283), (1293, 1296, 1288, 1289), (1294, 1297, 1290, 1291), (1295, 1293, 1289, 1292), (1296, 1294, 1291, 1288), (1297, 1295, 1292, 1290), (1279, 1280, 1296, 1293), (1281, 1277, 1297, 1294), (1278, 1279, 1293, 1295), (1280, 1281, 1294, 1296), (1277, 1278, 1295, 1297), (1298, 1300, 1299), (1298, 1301, 1300), (1298, 1302, 1301), (1298, 1303, 1302), (1298, 1299, 1303), (1304, 1305, 1306), (1304, 1306, 1307), (1304, 1307, 1308), (1304, 1308, 1309), (1304, 1309, 1305), (1311, 1310, 1308, 1307), (1313, 1312, 1305, 1309), (1314, 1311, 1307, 1306), (1310, 1313, 1309, 1308), (1312, 1314, 1306, 1305), (1315, 1318, 1310, 1311), (1316, 1319, 1312, 1313), (1317, 1315, 1311, 1314), (1318, 1316, 1313, 1310), (1319, 1317, 1314, 1312), (1301, 1302, 1318, 1315), (1303, 1299, 1319, 1316), (1300, 1301, 1315, 1317), (1302, 1303, 1316, 1318), (1299, 1300, 1317, 1319)])
me_circle_005.polygons.foreach_set('use_smooth', [True] * 1500)
me_circle_005.materials.append(mat_chrome)
me_circle_005.use_remesh_preserve_volume = False
me_circle_005.use_remesh_preserve_attributes = False
me_circle_005.use_mirror_vertex_groups = False
me_circle_005.update()
me_plane_004 = bpy.data.meshes.new('Plane.004')
me_plane_004.from_pydata([(0.09713, 0.01902, -0.00402), (-0.09713, 0.01902, -0.00402), (0.09713, 0.01902, 0.04206), (-0.09713, 0.01902, 0.04206), (0.06995, 0.01902, -0.00402), (0.06995, 0.01902, 0.04206), (-0.06794, 0.01902, -0.00402), (-0.06794, 0.01902, 0.04206), (0.09713, 0.01902, 0.01902), (-0.09713, 0.01902, 0.01902), (0.06995, 0.01902, 0.01902), (-0.06794, 0.01902, 0.01902), (0.09713, 0.01413, -0.00402), (-0.09713, 0.01413, -0.00402), (0.09713, 0.01413, 0.04206), (-0.09713, 0.01413, 0.04206), (0.06995, 0.01413, -0.00402), (0.06995, 0.01413, 0.04206), (-0.06794, 0.01413, -0.00402), (-0.06794, 0.01413, 0.04206), (0.09713, 0.01413, 0.01902), (-0.09713, 0.01413, 0.01902), (0.09713, -0.03079, -0.00402), (-0.09713, -0.03079, -0.00402), (0.09713, -0.03079, 0.04206), (-0.09713, -0.03079, 0.04206), (0.06995, -0.03079, -0.00402), (0.06995, -0.03079, 0.04206), (-0.06794, -0.03079, -0.00402), (-0.06794, -0.03079, 0.04206), (0.09713, -0.03079, 0.01902), (-0.09713, -0.03079, 0.01902), (0.06995, -0.03079, 0.01902), (-0.06794, -0.03079, 0.01902), (0.09713, 0.01902, 0.1213), (-0.09713, 0.01902, 0.1213), (0.09713, 0.01902, 0.1674), (-0.09713, 0.01902, 0.1674), (0.06995, 0.01902, 0.1213), (0.06995, 0.01902, 0.1674), (-0.06794, 0.01902, 0.1213), (-0.06794, 0.01902, 0.1674), (0.09713, 0.01902, 0.1444), (-0.09713, 0.01902, 0.1444), (0.06995, 0.01902, 0.1444), (-0.06794, 0.01902, 0.1444), (0.09713, 0.01413, 0.1213), (-0.09713, 0.01413, 0.1213), (0.09713, 0.01413, 0.1674), (-0.09713, 0.01413, 0.1674), (0.06995, 0.01413, 0.1213), (0.06995, 0.01413, 0.1674), (-0.06794, 0.01413, 0.1213), (-0.06794, 0.01413, 0.1674), (0.09713, 0.01413, 0.1444), (-0.09713, 0.01413, 0.1444), (0.09713, -0.03079, 0.1213), (-0.09713, -0.03079, 0.1213), (0.09713, -0.03079, 0.1674), (-0.09713, -0.03079, 0.1674), (0.06995, -0.03079, 0.1213), (0.06995, -0.03079, 0.1674), (-0.06794, -0.03079, 0.1213), (-0.06794, -0.03079, 0.1674), (0.09713, -0.03079, 0.1444), (-0.09713, -0.03079, 0.1444), (0.06995, -0.03079, 0.1444), (-0.06794, -0.03079, 0.1444)], [], [(10, 5, 2, 8), (11, 7, 5, 10), (9, 3, 7, 11), (4, 10, 8, 0), (6, 11, 10, 4), (1, 9, 11, 6), (17, 19, 29, 27), (19, 15, 25, 29), (18, 16, 26, 28), (13, 18, 28, 23), (14, 17, 27, 24), (15, 21, 31, 25), (9, 1, 13, 21), (0, 8, 20, 12), (4, 0, 12, 16), (3, 9, 21, 15), (2, 5, 17, 14), (1, 6, 18, 13), (6, 4, 16, 18), (7, 3, 15, 19), (5, 7, 19, 17), (8, 2, 14, 20), (32, 30, 24, 27), (33, 32, 27, 29), (31, 33, 29, 25), (26, 22, 30, 32), (28, 26, 32, 33), (23, 28, 33, 31), (20, 14, 24, 30), (21, 13, 23, 31), (12, 20, 30, 22), (16, 12, 22, 26), (44, 39, 36, 42), (45, 41, 39, 44), (43, 37, 41, 45), (38, 44, 42, 34), (40, 45, 44, 38), (35, 43, 45, 40), (51, 53, 63, 61), (53, 49, 59, 63), (52, 50, 60, 62), (47, 52, 62, 57), (48, 51, 61, 58), (49, 55, 65, 59), (43, 35, 47, 55), (34, 42, 54, 46), (38, 34, 46, 50), (37, 43, 55, 49), (36, 39, 51, 48), (35, 40, 52, 47), (40, 38, 50, 52), (41, 37, 49, 53), (39, 41, 53, 51), (42, 36, 48, 54), (66, 64, 58, 61), (67, 66, 61, 63), (65, 67, 63, 59), (60, 56, 64, 66), (62, 60, 66, 67), (57, 62, 67, 65), (54, 48, 58, 64), (55, 47, 57, 65), (46, 54, 64, 56), (50, 46, 56, 60)])
me_plane_004.polygons.foreach_set('use_smooth', [True] * 64)
me_plane_004.materials.append(mat_chrome)
me_plane_004.use_remesh_preserve_volume = False
me_plane_004.use_remesh_preserve_attributes = False
me_plane_004.use_mirror_vertex_groups = False
me_plane_004.update()
me_circle = bpy.data.meshes.new('Circle')
me_circle.from_pydata([(7.234e-09, -1.077e-08, -0.733), (0.0, 1.0, 0.0), (-0.3975, 0.6884, 0.01025), (-0.866, 0.5, 0.0), (-0.7949, -6.734e-08, 0.01025), (-0.866, -0.5, 0.0), (-0.3975, -0.6884, 0.01025), (-1.51e-07, -1.0, 0.0), (0.3975, -0.6884, 0.01025), (0.866, -0.5, 0.0), (0.7949, -4.022e-07, 0.01025), (0.866, 0.5, 0.0), (0.3975, 0.6884, 0.01025), (0.0, 1.0, 0.1), (-0.3975, 0.6884, 0.08975), (-0.866, 0.5, 0.1), (-0.7949, -6.734e-08, 0.08975), (-0.866, -0.5, 0.1), (-0.3975, -0.6884, 0.08975), (-1.51e-07, -1.0, 0.1), (0.3975, -0.6884, 0.08975), (0.866, -0.5, 0.1), (0.7949, -4.022e-07, 0.08975), (0.866, 0.5, 0.1), (0.3975, 0.6884, 0.08975), (1.177e-09, 1.013, 0.9968), (-0.3335, 0.5777, 1.204), (-0.7548, 0.4358, 1.2), (-0.667, -7.674e-08, 1.204), (-0.7548, -0.4358, 1.2), (-0.3335, -0.5777, 1.204), (-1.304e-07, -0.8716, 1.2), (0.3335, -0.5777, 1.204), (0.7548, -0.4358, 1.2), (0.667, -3.577e-07, 1.204), (0.7548, 0.4358, 1.2), (0.3335, 0.5777, 1.204), (1.177e-09, -1.648e-08, 1.23), (1.177e-09, 1.018, 1.23), (-0.3335, 0.5777, 1.226), (-0.7548, 0.4358, 1.23), (-0.667, -7.674e-08, 1.226), (-0.7548, -0.4358, 1.23), (-0.3335, -0.5777, 1.226), (-1.304e-07, -0.8716, 1.23), (0.3335, -0.5777, 1.226), (0.7548, -0.4358, 1.23), (0.667, -3.577e-07, 1.226), (0.7548, 0.4358, 1.23), (0.3335, 0.5777, 1.226), (-0.1987, 0.8442, 0.005127), (7.234e-09, 0.1494, 0.001659), (-0.05938, 0.1028, 0.003191), (-0.6317, 0.5942, 0.005127), (-0.1294, 0.0747, 0.001659), (-0.8305, 0.25, 0.005127), (-0.1188, -5.829e-08, 0.003191), (-0.8305, -0.25, 0.005127), (-0.1294, -0.0747, 0.001659), (-0.6317, -0.5942, 0.005127), (-0.05938, -0.1028, 0.003191), (-0.1987, -0.8442, 0.005127), (-1.532e-08, -0.1494, 0.001659), (0.1987, -0.8442, 0.005127), (0.05938, -0.1028, 0.003191), (0.6317, -0.5942, 0.005127), (0.1294, -0.0747, 0.001659), (0.8305, -0.25, 0.005127), (0.1188, -1.083e-07, 0.003191), (0.8305, 0.25, 0.005127), (0.1294, 0.0747, 0.001659), (0.6317, 0.5942, 0.005127), (0.05938, 0.1028, 0.003191), (0.1987, 0.8442, 0.005127), (7.234e-09, 0.1494, -0.01411), (-0.05938, 0.1028, -0.01258), (-0.1294, 0.0747, -0.01411), (-0.1188, -5.748e-08, -0.01258), (-0.1294, -0.0747, -0.01411), (-0.05938, -0.1028, -0.01258), (-1.532e-08, -0.1494, -0.01411), (0.05938, -0.1028, -0.01258), (0.1294, -0.0747, -0.01411), (0.1188, -1.075e-07, -0.01258), (0.1294, 0.0747, -0.01411), (0.05938, 0.1028, -0.01258), (7.234e-09, 0.1494, -0.733), (-0.05938, 0.1028, -0.7314), (-0.1294, 0.0747, -0.733), (-0.1188, -2.083e-08, -0.7314), (-0.1294, -0.0747, -0.733), (-0.05938, -0.1028, -0.7314), (-1.532e-08, -0.1494, -0.733), (0.05938, -0.1028, -0.7314), (0.1294, -0.0747, -0.733), (0.1188, -7.086e-08, -0.7314), (0.1294, 0.0747, -0.733), (0.05938, 0.1028, -0.7314)], [], [(52, 51, 74, 75), (56, 54, 76, 77), (60, 58, 78, 79), (64, 62, 80, 81), (68, 66, 82, 83), (72, 70, 84, 85), (54, 52, 75, 76), (58, 56, 77, 78), (62, 60, 79, 80), (66, 64, 81, 82), (70, 68, 83, 84), (51, 72, 85, 74), (15, 16, 28, 27), (18, 19, 31, 30), (21, 22, 34, 33), (24, 13, 25, 36), (14, 15, 27, 26), (17, 18, 30, 29), (20, 21, 33, 32), (23, 24, 36, 35), (16, 17, 29, 28), (19, 20, 32, 31), (22, 23, 35, 34), (13, 14, 26, 25), (1, 50, 2, 14, 13), (10, 69, 11, 23, 22), (7, 63, 8, 20, 19), (4, 57, 5, 17, 16), (11, 71, 12, 24, 23), (8, 65, 9, 21, 20), (5, 59, 6, 18, 17), (2, 53, 3, 15, 14), (12, 73, 1, 13, 24), (9, 67, 10, 22, 21), (6, 61, 7, 19, 18), (3, 55, 4, 16, 15), (28, 29, 42, 41), (31, 32, 45, 44), (34, 35, 48, 47), (25, 26, 39, 38), (27, 28, 41, 40), (30, 31, 44, 43), (33, 34, 47, 46), (36, 25, 38, 49), (26, 27, 40, 39), (29, 30, 43, 42), (32, 33, 46, 45), (35, 36, 49, 48), (37, 38, 39), (37, 39, 40), (37, 40, 41), (37, 41, 42), (37, 42, 43), (37, 43, 44), (37, 44, 45), (37, 45, 46), (37, 46, 47), (37, 47, 48), (37, 48, 49), (37, 49, 38), (51, 50, 1), (51, 52, 50), (52, 2, 50), (52, 53, 2), (52, 54, 53), (54, 3, 53), (54, 55, 3), (54, 56, 55), (56, 4, 55), (56, 57, 4), (56, 58, 57), (58, 5, 57), (58, 59, 5), (58, 60, 59), (60, 6, 59), (60, 61, 6), (60, 62, 61), (62, 7, 61), (62, 63, 7), (62, 64, 63), (64, 8, 63), (64, 65, 8), (64, 66, 65), (66, 9, 65), (66, 67, 9), (66, 68, 67), (68, 10, 67), (68, 69, 10), (68, 70, 69), (70, 11, 69), (70, 71, 11), (70, 72, 71), (72, 12, 71), (72, 73, 12), (72, 51, 73), (51, 1, 73), (79, 78, 90, 91), (85, 84, 96, 97), (78, 77, 89, 90), (84, 83, 95, 96), (77, 76, 88, 89), (83, 82, 94, 95), (76, 75, 87, 88), (82, 81, 93, 94), (75, 74, 86, 87), (81, 80, 92, 93), (80, 79, 91, 92), (74, 85, 97, 86), (0, 87, 86), (0, 88, 87), (0, 89, 88), (0, 90, 89), (0, 91, 90), (0, 92, 91), (0, 93, 92), (0, 94, 93), (0, 95, 94), (0, 96, 95), (0, 97, 96), (0, 86, 97)])
me_circle.polygons.foreach_set('use_smooth', [True] * 120)
me_circle.materials.append(mat_chrome)
me_circle.use_remesh_preserve_volume = False
me_circle.use_remesh_preserve_attributes = False
me_circle.use_mirror_vertex_groups = False
me_circle.update()
me_plane_002 = bpy.data.meshes.new('Plane.002')
me_plane_002.from_pydata([(-0.9728, -1.0, 1.293), (1.027, -1.0, 1.293), (-0.9728, 1.0, 1.293), (1.027, 1.0, 1.293), (0.913, -1.0, 1.293), (0.913, 1.0, 1.293), (-0.913, -1.0, 1.293), (-0.913, 1.0, 1.293), (-0.9728, -1.0, 0.6546), (1.027, -1.0, 0.6546), (-0.9728, 1.0, 0.6546), (1.027, 1.0, 0.6546), (0.913, -1.0, 0.6546), (0.913, 1.0, 0.6546), (-0.913, -1.0, 0.6546), (-0.913, 1.0, 0.6546), (-0.9728, -1.0, 0.3524), (1.027, -1.0, 0.3524), (-0.9728, 1.0, 0.3524), (1.027, 1.0, 0.3524), (0.913, -1.0, 0.3524), (0.913, 1.0, 0.3524), (-0.913, -1.0, 0.3524), (-0.913, 1.0, 0.3524), (-0.9728, -1.0, 0.2861), (1.027, -1.0, 0.2861), (-0.9728, 1.0, 0.2861), (1.027, 1.0, 0.2861), (0.913, -1.0, 0.2861), (0.913, 1.0, 0.2861), (-0.913, -1.0, 0.2861), (-0.913, 1.0, 0.2861), (-0.07222, -1.0, 1.293), (-0.07222, 1.0, 1.293), (-0.07222, -1.0, 0.6546), (-0.07222, 1.0, 0.6546), (-0.07222, -1.0, 0.3524), (-0.07222, 1.0, 0.3524), (-0.07222, -1.0, 0.2861), (-0.07222, 1.0, 0.2861), (0.09135, -1.0, 1.293), (0.09135, 1.0, 1.293), (0.09135, -1.0, 0.6546), (0.09135, 1.0, 0.6546), (0.09135, -1.0, 0.3524), (0.09135, 1.0, 0.3524), (0.09135, -1.0, 0.2861), (0.09135, 1.0, 0.2861), (-0.07222, -1.0, 0.2562), (-0.07222, 1.0, 0.2562), (0.09135, -1.0, 0.2562), (0.09135, 1.0, 0.2562), (-0.07222, -1.0, -0.5636), (-0.07222, 1.0, -0.5636), (0.09135, -1.0, -0.5636), (0.09135, 1.0, -0.5636), (-0.07222, -1.0, -0.623), (-0.07222, 1.0, -0.623), (0.09135, -1.0, -0.623), (0.09135, 1.0, -0.623)], [], [(6, 7, 2, 0), (1, 3, 5, 4), (32, 33, 7, 6), (10, 15, 23, 18), (8, 10, 18, 16), (11, 9, 17, 19), (0, 2, 10, 8), (2, 7, 15, 10), (41, 5, 13, 43), (5, 3, 11, 13), (6, 0, 8, 14), (32, 6, 14, 34), (1, 4, 12, 9), (3, 1, 9, 11), (45, 21, 29, 47), (18, 23, 31, 26), (16, 18, 26, 24), (43, 13, 21, 45), (13, 11, 19, 21), (14, 8, 16, 22), (34, 14, 22, 36), (9, 12, 20, 17), (30, 24, 26, 31), (25, 28, 29, 27), (38, 30, 31, 39), (21, 19, 27, 29), (22, 16, 24, 30), (36, 22, 30, 38), (17, 20, 28, 25), (19, 17, 25, 27), (40, 41, 33, 32), (7, 33, 35, 15), (40, 32, 34, 42), (23, 37, 39, 31), (15, 35, 37, 23), (42, 34, 36, 44), (46, 38, 48, 50), (44, 36, 38, 46), (33, 41, 43, 35), (37, 45, 47, 39), (35, 43, 45, 37), (4, 5, 41, 40), (4, 40, 42, 12), (12, 42, 44, 20), (28, 46, 47, 29), (20, 44, 46, 28), (50, 48, 52, 54), (47, 46, 50, 51), (39, 47, 51, 49), (38, 39, 49, 48), (52, 53, 57, 56), (49, 51, 55, 53), (51, 50, 54, 55), (48, 49, 53, 52), (58, 56, 57, 59), (54, 52, 56, 58), (53, 55, 59, 57), (55, 54, 58, 59)])
me_plane_002.polygons.foreach_set('use_smooth', [True] * 58)
me_plane_002.materials.append(mat_chrome)
me_plane_002.use_remesh_preserve_volume = False
me_plane_002.use_remesh_preserve_attributes = False
me_plane_002.use_mirror_vertex_groups = False
me_plane_002.update()
me_plane_001 = bpy.data.meshes.new('Plane.001')
me_plane_001.from_pydata([(-0.4353, -0.72, 1.518), (-0.09591, -0.72, 1.518), (-0.4353, 0.7178, 1.518), (-0.09591, 0.7178, 1.518), (-0.09591, -0.6746, 1.518), (-0.4353, -0.6746, 1.518), (-0.09591, 0.661, 1.518), (-0.4353, 0.661, 1.518), (-0.3773, -0.72, 1.518), (-0.3773, 0.7178, 1.518), (-0.1478, -0.72, 1.518), (-0.1478, 0.7178, 1.518), (-0.4353, -0.5516, 1.518), (-0.09591, -0.5548, 1.518), (-0.4353, 0.5314, 1.518), (-0.09591, 0.5192, 1.518), (-0.4353, -0.72, 0.1185), (-0.09591, -0.72, 0.1185), (-0.4353, 0.7178, 0.1185), (-0.09591, 0.7178, 0.1185), (-0.09591, -0.6746, 0.1185), (-0.4353, -0.6746, 0.1185), (-0.09591, 0.661, 0.1185), (-0.4353, 0.661, 0.1185), (-0.3773, -0.72, 0.1185), (-0.3773, 0.7178, 0.1185), (-0.1478, -0.72, 0.1185), (-0.1478, 0.7178, 0.1185), (-0.4353, -0.5516, 0.1185), (-0.09591, -0.5548, 0.1185), (-0.4353, 0.5314, 0.1185), (-0.09591, 0.5192, 0.1185), (-0.4353, -0.72, 0.129), (-0.3773, -0.72, 0.129), (-0.09591, -0.6746, 0.129), (-0.09591, -0.5548, 0.129), (-0.09591, 0.661, 0.129), (-0.09591, 0.5192, 0.129), (-0.4353, 0.7178, 0.129), (-0.3773, 0.7178, 0.129), (-0.4353, -0.5516, 0.129), (-0.4353, 0.5314, 0.129), (-0.09591, -0.72, 0.129), (-0.1478, -0.72, 0.129), (-0.4353, 0.661, 0.129), (-0.09591, 0.7178, 0.129), (-0.1478, 0.7178, 0.129), (-0.4353, -0.6746, 0.129), (0.04573, -0.9675, 0.2867), (-0.04573, -0.9675, 0.2867), (0.04573, -0.9675, 1.116), (-0.04573, -0.9675, 1.116)], [], [(33, 32, 16, 24), (35, 34, 20, 29), (37, 36, 22, 31), (39, 38, 18, 25), (41, 40, 28, 30), (43, 42, 17, 26), (44, 38, 18, 23), (37, 35, 29, 31), (46, 45, 19, 27), (36, 45, 19, 22), (43, 33, 24, 26), (32, 47, 21, 16), (46, 39, 25, 27), (42, 34, 20, 17), (40, 47, 21, 28), (41, 44, 23, 30), (26, 24, 16, 21, 28, 30, 23, 18, 25, 27, 19, 22, 31, 29, 20, 17), (8, 0, 32, 33), (13, 4, 34, 35), (15, 6, 36, 37), (9, 2, 38, 39), (14, 12, 40, 41), (10, 1, 42, 43), (7, 2, 38, 44), (15, 13, 35, 37), (11, 3, 45, 46), (6, 3, 45, 36), (10, 8, 33, 43), (0, 5, 47, 32), (11, 9, 39, 46), (1, 4, 34, 42), (12, 5, 47, 40), (14, 7, 44, 41), (49, 48, 50, 51)])
me_plane_001.materials.append(mat_material)
me_plane_001.use_remesh_preserve_volume = False
me_plane_001.use_remesh_preserve_attributes = False
me_plane_001.use_mirror_vertex_groups = False
me_plane_001.update()
me_plane = bpy.data.meshes.new('Plane')
me_plane.from_pydata([(0.0, -1.0, 0.0), (-0.6117, -1.0, 0.0), (0.0, 1.0, 0.0), (-0.6117, 1.0, 0.0), (-0.5312, -1.0, 0.0), (-0.5312, 1.0, 0.0), (0.0, -0.6786, 0.0), (-0.6117, -0.6786, 0.0), (-0.5312, -0.6786, 0.0), (0.0, 0.6639, 0.0), (-0.5312, 0.6639, 0.0), (-0.6117, 0.6639, 0.0), (0.0, -1.0, 0.03054), (-0.6117, -1.0, 0.03054), (0.0, 1.0, 0.03054), (-0.6117, 1.0, 0.03054), (-0.5312, -1.0, 0.03054), (-0.5312, 1.0, 0.03054), (0.0, -0.9031, 1.466), (-0.6117, -0.6786, 0.03054), (-0.6117, 0.9023, 1.466), (-0.6117, -0.9031, 1.466), (0.0, 0.9023, 1.466), (-0.6117, 0.6639, 0.03054), (0.0, -1.0, 1.238), (-0.6117, -1.0, 1.238), (0.0, 1.0, 1.238), (-0.6117, 1.0, 1.238), (-0.5312, -1.0, 1.238), (-0.5312, 1.0, 1.238), (0.0, -0.72, 1.541), (-0.6117, -0.6786, 1.238), (0.0, 0.7178, 1.541), (-0.6117, 0.7178, 1.541), (-0.6117, -0.72, 1.541), (-0.6117, 0.6639, 1.238), (-0.5312, -0.9031, 1.466), (-0.5312, 0.9023, 1.466), (-0.6117, -0.6732, 1.466), (-0.6117, 0.6622, 1.466), (-0.5312, -0.72, 1.541), (-0.5312, 0.7178, 1.541), (0.0, -0.6746, 1.541), (-0.6117, -0.6746, 1.541), (-0.5312, -0.6746, 1.541), (0.0, 0.661, 1.541), (-0.5312, 0.661, 1.541), (-0.6117, 0.661, 1.541), (-0.4353, -1.0, 0.0), (-0.09591, -1.0, 0.0), (-0.4353, 1.0, 0.0), (-0.09591, 1.0, 0.0), (-0.09591, -0.6786, 0.0), (-0.4353, -0.6786, 0.0), (-0.09591, 0.6639, 0.0), (-0.4353, 0.6639, 0.0), (-0.4353, -1.0, 0.03054), (-0.09591, -1.0, 0.03054), (-0.4353, 1.0, 0.03054), (-0.09591, 1.0, 0.03054), (-0.4353, -1.0, 1.238), (-0.09591, -1.0, 1.238), (-0.4353, 1.0, 1.238), (-0.09591, 1.0, 1.238), (-0.4353, -0.9031, 1.466), (-0.09591, -0.9031, 1.466), (-0.4353, 0.9023, 1.466), (-0.09591, 0.9023, 1.466), (-0.4353, -0.72, 1.541), (-0.09591, -0.72, 1.541), (-0.4353, 0.7178, 1.541), (-0.09591, 0.7178, 1.541), (-0.09591, -0.6746, 1.541), (-0.4353, -0.6746, 1.541), (-0.09591, 0.661, 1.541), (-0.4353, 0.661, 1.541), (-0.3773, -1.0, 0.0), (-0.3773, 1.0, 0.0), (-0.3773, -0.6786, 0.0), (-0.3773, 0.6639, 0.0), (-0.3773, -1.0, 0.03054), (-0.3773, 1.0, 0.03054), (-0.3773, -1.0, 1.238), (-0.3773, 1.0, 1.238), (-0.3773, -0.9031, 1.466), (-0.3773, 0.9023, 1.466), (-0.3773, -0.72, 1.541), (-0.3773, 0.7178, 1.541), (-0.3773, -0.6746, 1.541), (-0.3773, 0.661, 1.541), (-0.1478, -0.6786, 0.0), (-0.1478, 0.6639, 0.0), (-0.1478, -0.6746, 1.541), (-0.1478, 0.661, 1.541), (-0.1478, -1.0, 0.0), (-0.1478, 1.0, 0.0), (-0.1478, -1.0, 0.03054), (-0.1478, 1.0, 0.03054), (-0.1478, -1.0, 1.238), (-0.1478, 1.0, 1.238), (-0.1478, -0.9031, 1.466), (-0.1478, 0.9023, 1.466), (-0.1478, -0.72, 1.541), (-0.1478, 0.7178, 1.541), (-0.04795, -1.0, 0.0), (-0.04795, 1.0, 0.0), (-0.04795, -1.0, 0.03054), (-0.04795, 1.0, 0.03054), (-0.04795, -1.0, 1.238), (-0.04795, 1.0, 1.238), (-0.04795, -0.9031, 1.466), (-0.04795, 0.9023, 1.466), (-0.04795, -0.72, 1.541), (-0.04795, 0.7178, 1.541), (-0.04795, -0.6786, 0.0), (-0.04795, 0.6639, 0.0), (-0.04795, -0.6746, 1.541), (-0.04795, 0.661, 1.541), (-0.4833, -0.6786, 0.0), (-0.4833, 0.6639, 0.0), (-0.4833, -0.6746, 1.541), (-0.4833, 0.661, 1.541), (-0.4833, -1.0, 0.0), (-0.4833, 1.0, 0.0), (-0.4833, -1.0, 0.03054), (-0.4833, 1.0, 0.03054), (-0.4833, -1.0, 1.238), (-0.4833, 1.0, 1.238), (-0.4833, -0.9031, 1.466), (-0.4833, 0.9023, 1.466), (-0.4833, -0.72, 1.541), (-0.4833, 0.7178, 1.541), (0.0, -0.555, 0.0), (-0.5312, -0.555, 0.0), (-0.6117, -0.555, 0.0), (-0.6117, -0.555, 0.03054), (-0.6117, -0.555, 1.238), (-0.6117, -0.5502, 1.466), (-0.5312, -0.5516, 1.541), (-0.6117, -0.5516, 1.541), (-0.4353, -0.555, 0.0), (-0.09591, -0.555, 0.0), (-0.4353, -0.5516, 1.541), (-0.3773, -0.555, 0.0), (-0.3773, -0.5516, 1.541), (-0.1478, -0.555, 0.0), (-0.04795, -0.555, 0.0), (-0.4833, -0.555, 0.0), (-0.4833, -0.5516, 1.541), (0.0, -0.5548, 1.541), (-0.09591, -0.5548, 1.541), (-0.1478, -0.5548, 1.541), (-0.04795, -0.5548, 1.541), (-0.4353, 0.5314, 1.541), (-0.3773, 0.5314, 1.541), (-0.4833, 0.5314, 1.541), (0.0, 0.5337, 0.0), (-0.5312, 0.5337, 0.0), (-0.6117, 0.5337, 0.0), (-0.6117, 0.5337, 0.03054), (-0.6117, 0.5337, 1.238), (-0.6117, 0.5327, 1.466), (-0.5312, 0.5314, 1.541), (-0.6117, 0.5314, 1.541), (-0.4353, 0.5337, 0.0), (-0.09591, 0.5337, 0.0), (-0.3773, 0.5337, 0.0), (-0.1478, 0.5337, 0.0), (-0.04795, 0.5337, 0.0), (-0.4833, 0.5337, 0.0), (-0.09591, 0.5192, 1.541), (-0.1478, 0.5192, 1.541), (-0.04795, 0.5192, 1.541), (0.0, 0.5192, 1.541), (-0.3773, -0.6746, 1.498), (-0.3773, 0.661, 1.498), (-0.1478, -0.6746, 1.498), (-0.1478, 0.661, 1.498), (-0.3773, -0.5516, 1.498), (-0.1478, -0.5548, 1.498), (-0.3773, 0.5314, 1.498), (-0.1478, 0.5192, 1.498), (0.0, -1.09, 0.07045), (-0.7184, -1.09, 0.07045), (0.0, 1.09, 0.07045), (-0.7184, 1.09, 0.07045), (-0.4224, -1.09, 0.07045), (-0.4224, 1.09, 0.07045), (0.0, -0.8516, 0.07045), (-0.7184, -0.8516, 0.07045), (-0.4224, -0.8516, 0.07045), (0.0, -1.09, -0.07828), (-0.7184, -1.09, -0.07828), (0.0, 1.09, -0.07828), (-0.7184, 1.09, -0.07828), (-0.4224, -1.09, -0.07828), (-0.4224, 1.09, -0.07828), (0.0, -0.8516, -0.07828), (-0.7184, -0.8516, -0.07828), (-0.4224, -0.8516, -0.07828), (0.0, 0.8456, 0.07045), (-0.4224, 0.8456, 0.07045), (-0.7184, 0.8456, 0.07045), (0.0, 0.8456, -0.07828), (-0.4224, 0.8456, -0.07828), (-0.7184, 0.8456, -0.07828), (-0.4224, 1.09, 0.0407), (0.0, 1.09, 0.0407), (-0.7184, -0.8516, 0.0407), (-0.7184, 1.09, 0.0407), (0.0, -1.09, 0.0407), (-0.4224, -1.09, 0.0407), (-0.7184, -1.09, 0.0407), (-0.7184, 0.8456, 0.0407), (-0.4224, 1.09, -0.04481), (-0.7184, -0.8516, -0.04481), (0.0, -1.09, -0.04481), (-0.7184, 0.8456, -0.04481), (0.0, 1.09, -0.04481), (-0.7184, 1.09, -0.04481), (-0.4224, -1.09, -0.04481), (-0.7184, -1.09, -0.04481), (-0.6117, -1.0, 0.2193), (0.0, 1.0, 0.2193), (-0.5312, 1.0, 0.2193), (-0.5312, -1.0, 0.2193), (0.0, -1.0, 0.2193), (-0.6117, 1.0, 0.2193), (-0.6117, 0.6639, 0.2193), (-0.6117, -0.6786, 0.2193), (-0.09591, 1.0, 0.2193), (-0.4353, 1.0, 0.2193), (-0.4353, -1.0, 0.2193), (-0.09591, -1.0, 0.2193), (-0.3773, 1.0, 0.2193), (-0.3773, -1.0, 0.2193), (-0.1478, -1.0, 0.2193), (-0.1478, 1.0, 0.2193), (-0.04795, -1.0, 0.2193), (-0.04795, 1.0, 0.2193), (-0.4833, 1.0, 0.2193), (-0.4833, -1.0, 0.2193), (-0.6117, -0.555, 0.2193), (-0.6117, 0.5337, 0.2193), (-0.02029, -1.0, 0.0), (-0.02029, 1.0, 0.0), (-0.02029, -1.0, 0.03054), (-0.02029, 1.0, 0.03054), (-0.02029, -1.0, 1.238), (-0.02029, 1.0, 1.238), (-0.02029, -0.9031, 1.466), (-0.02029, 0.9023, 1.466), (-0.02029, -0.72, 1.541), (-0.02029, 0.7178, 1.541), (-0.02029, -0.6786, 0.0), (-0.02029, 0.6639, 0.0), (-0.02029, -0.6746, 1.541), (-0.02029, 0.661, 1.541), (-0.02029, -0.555, 0.0), (-0.02029, -0.5548, 1.541), (-0.02029, 0.5337, 0.0), (-0.02029, 0.5192, 1.541), (-0.02029, -1.0, 0.2193), (-0.02029, 1.0, 0.2193), (-0.6117, -1.0, 1.051), (-0.5312, 1.0, 1.051), (0.0, -1.0, 1.051), (-0.6117, -0.6786, 1.051), (-0.09591, 1.0, 1.051), (-0.4353, 1.0, 1.051), (-0.4353, -1.0, 1.051), (-0.09591, -1.0, 1.051), (-0.3773, 1.0, 1.051), (-0.3773, -1.0, 1.051), (-0.1478, -1.0, 1.051), (-0.1478, 1.0, 1.051), (-0.04795, -1.0, 1.051), (-0.04795, 1.0, 1.051), (-0.4833, 1.0, 1.051), (-0.4833, -1.0, 1.051), (-0.6117, -0.555, 1.051), (-0.6117, 0.5337, 1.051), (0.0, 1.0, 1.051), (-0.5312, -1.0, 1.051), (-0.6117, 1.0, 1.051), (-0.6117, 0.6639, 1.051), (-0.02029, -1.0, 1.051), (-0.02029, 1.0, 1.051), (-0.6117, -1.0, 0.3387), (-0.5312, 1.0, 0.3387), (0.0, -1.0, 0.3387), (-0.6117, -0.6786, 0.3387), (-0.09591, 1.0, 0.3387), (-0.4353, 1.0, 0.3387), (-0.4353, -1.0, 0.3387), (-0.09591, -1.0, 0.3387), (-0.3773, 1.0, 0.3387), (-0.3773, -1.0, 0.3387), (-0.1478, -1.0, 0.3387), (-0.1478, 1.0, 0.3387), (-0.04795, -1.0, 0.3387), (-0.04795, 1.0, 0.3387), (-0.4833, 1.0, 0.3387), (-0.4833, -1.0, 0.3387), (-0.6117, -0.555, 0.3387), (-0.6117, 0.5337, 0.3387), (0.0, 1.0, 0.3387), (-0.5312, -1.0, 0.3387), (-0.6117, 1.0, 0.3387), (-0.6117, 0.6639, 0.3387), (-0.02029, -1.0, 0.3387), (-0.02029, 1.0, 0.3387), (-0.6117, -1.0, 0.3515), (-0.5312, 1.0, 0.3515), (0.0, -0.9662, 1.051), (-0.6117, -0.6786, 0.3515), (-0.09591, 1.0, 0.3515), (-0.4353, 1.0, 0.3515), (-0.4353, -1.0, 0.3515), (-0.09591, -1.0, 0.3515), (-0.3773, 1.0, 0.3515), (-0.3773, -1.0, 0.3515), (-0.1478, -1.0, 0.3515), (-0.1478, 1.0, 0.3515), (-0.04795, -1.0, 0.3515), (-0.04795, 1.0, 0.3515), (-0.4833, 1.0, 0.3515), (-0.4833, -1.0, 0.3515), (-0.6117, -0.555, 0.3515), (-0.6117, 0.5337, 0.3515), (0.0, 1.0, 0.3515), (-0.5312, -1.0, 0.3515), (-0.6117, 1.0, 0.3515), (-0.6117, 0.6639, 0.3515), (-0.02029, -1.0, 0.3515), (-0.02029, 1.0, 0.3515), (-0.6117, -1.0, 1.037), (-0.5312, 1.0, 1.037), (-0.02029, -0.9662, 1.051), (-0.6117, -0.6786, 1.037), (-0.09591, 1.0, 1.037), (-0.4353, 1.0, 1.037), (-0.4353, -1.0, 1.037), (-0.09591, -1.0, 1.037), (-0.3773, 1.0, 1.037), (-0.3773, -1.0, 1.037), (-0.1478, -1.0, 1.037), (-0.1478, 1.0, 1.037), (-0.04795, -1.0, 1.037), (-0.04795, 1.0, 1.037), (-0.4833, 1.0, 1.037), (-0.4833, -1.0, 1.037), (-0.6117, -0.555, 1.037), (-0.6117, 0.5337, 1.037), (0.0, 1.0, 1.037), (-0.5312, -1.0, 1.037), (-0.6117, 1.0, 1.037), (-0.6117, 0.6639, 1.037), (-0.02029, -1.0, 1.037), (-0.02029, 1.0, 1.037), (0.0, -0.9926, 1.051), (-0.02029, -0.9926, 1.051), (0.0, -0.9926, 0.3387), (-0.02029, -0.9926, 0.3387), (-0.02029, -0.9926, 0.3515), (-0.02029, -0.9926, 1.037), (0.0, -0.9662, 0.3387), (-0.02029, -0.9662, 0.3387), (-0.02029, -0.9662, 0.3515), (-0.02029, -0.9662, 1.037)], [], [(255, 245, 2, 9), (11, 3, 5, 10), (244, 254, 6, 0), (1, 7, 8, 4), (260, 255, 9, 156), (158, 11, 10, 157), (264, 283, 28, 25), (278, 265, 29, 127), (286, 266, 24, 248), (267, 264, 25, 31), (284, 285, 35, 27), (280, 267, 31, 136), (1, 4, 16, 13), (5, 3, 15, 17), (134, 7, 19, 135), (3, 11, 23, 15), (7, 1, 13, 19), (244, 0, 12, 246), (123, 5, 17, 125), (127, 29, 37, 129), (248, 24, 18, 250), (31, 25, 21, 38), (27, 35, 39, 20), (136, 31, 38, 137), (29, 27, 20, 37), (265, 284, 27, 29), (250, 18, 30, 252), (38, 21, 34, 43), (37, 20, 33, 41), (20, 39, 47, 33), (137, 38, 43, 139), (129, 37, 41, 131), (25, 28, 36, 21), (257, 45, 32, 253), (47, 46, 41, 33), (252, 30, 42, 256), (34, 40, 44, 43), (261, 173, 45, 257), (163, 162, 46, 47), (21, 36, 40, 34), (119, 123, 50, 55), (91, 95, 51, 54), (122, 118, 53, 48), (94, 90, 52, 49), (169, 119, 55, 164), (167, 91, 54, 165), (277, 268, 63, 109), (272, 269, 62, 83), (279, 270, 60, 126), (274, 271, 61, 98), (122, 48, 56, 124), (94, 49, 57, 96), (105, 51, 59, 107), (77, 50, 58, 81), (109, 63, 67, 111), (83, 62, 66, 85), (126, 60, 64, 128), (98, 61, 65, 100), (128, 64, 68, 130), (100, 65, 69, 102), (111, 67, 71, 113), (85, 66, 70, 87), (121, 75, 70, 131), (93, 74, 71, 103), (130, 68, 73, 120), (102, 69, 72, 92), (155, 153, 75, 121), (171, 170, 74, 93), (55, 50, 77, 79), (48, 53, 78, 76), (164, 55, 79, 166), (275, 272, 83, 99), (270, 273, 82, 60), (48, 76, 80, 56), (95, 77, 81, 97), (99, 83, 85, 101), (60, 82, 84, 64), (64, 84, 86, 68), (101, 85, 87, 103), (75, 89, 87, 70), (68, 86, 88, 73), (153, 154, 89, 75), (79, 77, 95, 91), (76, 78, 90, 94), (166, 79, 91, 167), (273, 274, 98, 82), (76, 94, 96, 80), (82, 98, 100, 84), (84, 100, 102, 86), (89, 93, 103, 87), (86, 102, 92, 88), (254, 258, 132, 6), (268, 275, 99, 63), (51, 95, 97, 59), (63, 99, 101, 67), (67, 101, 103, 71), (54, 51, 105, 115), (49, 52, 114, 104), (165, 54, 115, 168), (271, 276, 108, 61), (49, 104, 106, 57), (61, 108, 110, 65), (65, 110, 112, 69), (74, 117, 113, 71), (69, 112, 116, 72), (170, 172, 117, 74), (287, 277, 109, 249), (245, 105, 107, 247), (249, 109, 111, 251), (251, 111, 113, 253), (269, 278, 127, 62), (50, 123, 125, 58), (62, 127, 129, 66), (66, 129, 131, 70), (10, 5, 123, 119), (4, 8, 118, 122), (157, 10, 119, 169), (283, 279, 126, 28), (4, 122, 124, 16), (28, 126, 128, 36), (36, 128, 130, 40), (46, 121, 131, 41), (40, 130, 120, 44), (162, 155, 121, 46), (7, 134, 133, 8), (281, 280, 136, 160), (158, 134, 135, 159), (160, 136, 137, 161), (161, 137, 139, 163), (43, 44, 138, 139), (118, 147, 140, 53), (90, 145, 141, 52), (120, 73, 142, 148), (53, 140, 143, 78), (73, 88, 144, 142), (78, 143, 145, 90), (52, 141, 146, 114), (8, 133, 147, 118), (44, 120, 148, 138), (256, 42, 149, 259), (92, 72, 150, 151), (72, 116, 152, 150), (258, 260, 156, 132), (134, 158, 157, 133), (139, 138, 162, 163), (147, 169, 164, 140), (145, 167, 165, 141), (148, 142, 153, 155), (140, 164, 166, 143), (142, 144, 154, 153), (143, 166, 167, 145), (141, 165, 168, 146), (133, 157, 169, 147), (138, 148, 155, 162), (285, 281, 160, 35), (11, 158, 159, 23), (35, 160, 161, 39), (39, 161, 163, 47), (259, 149, 173, 261), (151, 150, 170, 171), (150, 152, 172, 170), (154, 144, 178, 180), (171, 93, 177, 181), (89, 154, 180, 175), (88, 92, 176, 174), (151, 171, 181, 179), (144, 88, 174, 178), (92, 151, 179, 176), (93, 89, 175, 177), (201, 187, 184, 200), (202, 185, 187, 201), (186, 190, 188, 182), (183, 189, 190, 186), (204, 203, 193, 196), (205, 204, 196, 194), (195, 191, 197, 199), (192, 195, 199, 198), (218, 214, 196, 193), (217, 215, 198, 205), (214, 219, 194, 196), (220, 216, 191, 195), (221, 220, 195, 192), (215, 221, 192, 198), (190, 201, 200, 188), (189, 202, 201, 190), (199, 197, 203, 204), (198, 199, 204, 205), (219, 217, 205, 194), (184, 187, 206, 207), (202, 189, 208, 213), (187, 185, 209, 206), (186, 182, 210, 211), (183, 186, 211, 212), (189, 183, 212, 208), (185, 202, 213, 209), (207, 206, 214, 218), (213, 208, 215, 217), (206, 209, 219, 214), (211, 210, 216, 220), (212, 211, 220, 221), (208, 212, 221, 215), (209, 213, 217, 219), (13, 16, 225, 222), (125, 17, 224, 240), (246, 12, 226, 262), (19, 13, 222, 229), (15, 23, 228, 227), (135, 19, 229, 242), (17, 15, 227, 224), (107, 59, 230, 239), (81, 58, 231, 234), (124, 56, 232, 241), (96, 57, 233, 236), (97, 81, 234, 237), (56, 80, 235, 232), (80, 96, 236, 235), (59, 97, 237, 230), (57, 106, 238, 233), (247, 107, 239, 263), (58, 125, 240, 231), (16, 124, 241, 225), (159, 135, 242, 243), (23, 159, 243, 228), (115, 105, 245, 255), (104, 114, 254, 244), (168, 115, 255, 260), (276, 286, 248, 108), (104, 244, 246, 106), (108, 248, 250, 110), (110, 250, 252, 112), (117, 257, 253, 113), (112, 252, 256, 116), (172, 261, 257, 117), (114, 146, 258, 254), (282, 287, 249, 26), (2, 245, 247, 14), (26, 249, 251, 22), (22, 251, 253, 32), (116, 256, 259, 152), (146, 168, 260, 258), (152, 259, 261, 172), (106, 246, 262, 238), (14, 247, 263, 223), (336, 355, 283, 264), (350, 337, 265, 278), (310, 290, 362, 363), (339, 336, 264, 267), (356, 357, 285, 284), (352, 339, 267, 280), (337, 356, 284, 265), (349, 340, 268, 277), (344, 341, 269, 272), (351, 342, 270, 279), (346, 343, 271, 274), (347, 344, 272, 275), (342, 345, 273, 270), (345, 346, 274, 273), (340, 347, 275, 268), (343, 348, 276, 271), (359, 349, 277, 287), (341, 350, 278, 269), (355, 351, 279, 283), (353, 352, 280, 281), (357, 353, 281, 285), (348, 358, 286, 276), (354, 359, 287, 282), (222, 225, 307, 288), (240, 224, 289, 302), (262, 226, 290, 310), (229, 222, 288, 291), (227, 228, 309, 308), (242, 229, 291, 304), (224, 227, 308, 289), (239, 230, 292, 301), (234, 231, 293, 296), (241, 232, 294, 303), (236, 233, 295, 298), (237, 234, 296, 299), (232, 235, 297, 294), (235, 236, 298, 297), (230, 237, 299, 292), (233, 238, 300, 295), (263, 239, 301, 311), (231, 240, 302, 293), (225, 241, 303, 307), (243, 242, 304, 305), (228, 243, 305, 309), (238, 262, 310, 300), (223, 263, 311, 306), (288, 307, 331, 312), (302, 289, 313, 326), (266, 286, 361, 360), (291, 288, 312, 315), (308, 309, 333, 332), (304, 291, 315, 328), (289, 308, 332, 313), (301, 292, 316, 325), (296, 293, 317, 320), (303, 294, 318, 327), (298, 295, 319, 322), (299, 296, 320, 323), (294, 297, 321, 318), (297, 298, 322, 321), (292, 299, 323, 316), (295, 300, 324, 319), (311, 301, 325, 335), (293, 302, 326, 317), (307, 303, 327, 331), (305, 304, 328, 329), (309, 305, 329, 333), (300, 310, 334, 324), (306, 311, 335, 330), (312, 331, 355, 336), (326, 313, 337, 350), (358, 334, 364, 365), (315, 312, 336, 339), (332, 333, 357, 356), (328, 315, 339, 352), (313, 332, 356, 337), (325, 316, 340, 349), (320, 317, 341, 344), (327, 318, 342, 351), (322, 319, 343, 346), (323, 320, 344, 347), (318, 321, 345, 342), (321, 322, 346, 345), (316, 323, 347, 340), (319, 324, 348, 343), (335, 325, 349, 359), (317, 326, 350, 341), (331, 327, 351, 355), (329, 328, 352, 353), (333, 329, 353, 357), (324, 334, 358, 348), (330, 335, 359, 354), (365, 364, 368, 369), (364, 363, 367, 368), (361, 365, 369, 338), (286, 358, 365, 361), (334, 310, 363, 364), (360, 361, 338, 314), (363, 362, 366, 367)])
me_plane.polygons.foreach_set('use_smooth', [True] * 342)
me_plane.polygons.foreach_set('material_index', [0, 0, 0, 0, 0, 0, 0, 0, 0, 0, 0, 0, 0, 0, 0, 0, 0, 0, 0, 0, 0, 0, 0, 0, 0, 0, 0, 0, 0, 0, 0, 0, 0, 0, 0, 0, 0, 0, 0, 0, 0, 0, 0, 0, 0, 0, 0, 0, 0, 0, 0, 0, 0, 0, 0, 0, 0, 0, 0, 0, 0, 0, 0, 0, 0, 0, 0, 0, 0, 0, 0, 0, 0, 0, 0, 0, 0, 0, 0, 0, 0, 0, 0, 0, 0, 0, 0, 0, 0, 0, 0, 0, 0, 0, 0, 0, 0, 0, 0, 0, 0, 0, 0, 0, 0, 0, 0, 0, 0, 0, 0, 0, 0, 0, 0, 0, 0, 0, 0, 0, 0, 0, 0, 0, 0, 0, 0, 0, 0, 0, 0, 0, 0, 0, 0, 0, 0, 0, 0, 0, 0, 0, 0, 0, 0, 0, 0, 0, 0, 0, 0, 0, 0, 0, 0, 0, 0, 0, 0, 0, 0, 0, 0, 0, 0, 0, 0, 0, 0, 1, 1, 1, 1, 1, 1, 1, 1, 1, 1, 1, 1, 1, 1, 1, 1, 1, 1, 1, 1, 1, 1, 1, 1, 1, 1, 1, 1, 1, 1, 1, 1, 1, 0, 0, 0, 0, 0, 0, 0, 0, 0, 0, 0, 0, 0, 0, 0, 0, 0, 0, 0, 0, 0, 0, 0, 0, 0, 0, 0, 0, 0, 0, 0, 0, 0, 0, 0, 0, 0, 0, 0, 0, 0, 0, 0, 0, 0, 0, 0, 0, 0, 0, 0, 0, 0, 0, 0, 0, 0, 0, 0, 0, 0, 0, 0, 0, 0, 0, 0, 0, 0, 0, 0, 0, 0, 0, 0, 0, 0, 0, 0, 0, 0, 0, 0, 0, 0, 0, 0, 0, 0, 0, 0, 0, 0, 0, 0, 0, 0, 0, 0, 0, 0, 0, 0, 0, 0, 0, 0, 0, 0, 0, 0, 0, 0, 0, 0, 0, 0, 0, 0, 0, 0, 0, 0, 0, 0, 0, 0, 0, 0, 0, 0, 0, 0, 0, 0, 0, 0, 0, 0, 0])
me_plane.materials.append(mat_gloss_red)
me_plane.materials.append(mat_matte_black)
me_plane.materials.append(mat_chrome)
me_plane.use_remesh_preserve_volume = False
me_plane.use_remesh_preserve_attributes = False
me_plane.use_mirror_vertex_groups = False
me_plane.update()

# ---- curves / text
txt_text_007 = bpy.data.curves.new('Text.007', 'FONT')
txt_text_007.dimensions = '2D'
txt_text_007.body = '5'
txt_text_007.materials.append(mat_matte_black_001)
txt_text_007.use_path_clamp = True
txt_text_007.bevel_resolution = 0
txt_text_007.extrude = 0.05
txt_text_006 = bpy.data.curves.new('Text.006', 'FONT')
txt_text_006.dimensions = '2D'
txt_text_006.body = '4'
txt_text_006.materials.append(mat_matte_black_001)
txt_text_006.use_path_clamp = True
txt_text_006.bevel_resolution = 0
txt_text_006.extrude = 0.05
txt_text_005 = bpy.data.curves.new('Text.005', 'FONT')
txt_text_005.dimensions = '2D'
txt_text_005.body = '3\n'
txt_text_005.materials.append(mat_matte_black_001)
txt_text_005.use_path_clamp = True
txt_text_005.bevel_resolution = 0
txt_text_005.extrude = 0.05
txt_text_004 = bpy.data.curves.new('Text.004', 'FONT')
txt_text_004.dimensions = '2D'
txt_text_004.body = '2\n'
txt_text_004.materials.append(mat_matte_black_001)
txt_text_004.use_path_clamp = True
txt_text_004.bevel_resolution = 0
txt_text_004.extrude = 0.05
txt_text_003 = bpy.data.curves.new('Text.003', 'FONT')
txt_text_003.dimensions = '2D'
txt_text_003.body = '1'
txt_text_003.materials.append(mat_matte_black_001)
txt_text_003.use_path_clamp = True
txt_text_003.bevel_resolution = 0
txt_text_003.extrude = 0.05
txt_text_001 = bpy.data.curves.new('Text.001', 'FONT')
txt_text_001.dimensions = '2D'
txt_text_001.body = 'STOP'
txt_text_001.materials.append(mat_matte_black_001)
txt_text_001.use_path_clamp = True
txt_text_001.bevel_resolution = 0
txt_text_001.extrude = 0.05
txt_text = bpy.data.curves.new('Text', 'FONT')
txt_text.dimensions = '2D'
txt_text.body = 'Defrost'
txt_text.materials.append(mat_matte_black_001)
txt_text.use_path_clamp = True
txt_text.bevel_resolution = 0
txt_text.extrude = 0.05

# ---- objects
ob_text_006 = bpy.data.objects.new('Text.006', txt_text_007)
ob_text_005 = bpy.data.objects.new('Text.005', txt_text_006)
ob_text_004 = bpy.data.objects.new('Text.004', txt_text_005)
ob_text_003 = bpy.data.objects.new('Text.003', txt_text_004)
ob_text_002 = bpy.data.objects.new('Text.002', txt_text_003)
ob_grilles = bpy.data.objects.new('Grilles', me_circle_005)
ob_text_001 = bpy.data.objects.new('Text.001', txt_text_001)
ob_text = bpy.data.objects.new('Text', txt_text)
ob_buttons = bpy.data.objects.new('Buttons', me_plane_004)
ob_dial = bpy.data.objects.new('Dial', me_circle)
ob_handle = bpy.data.objects.new('Handle', me_plane_002)
ob_interior = bpy.data.objects.new('Interior', me_plane_001)
ob_shell = bpy.data.objects.new('Shell', me_plane)

# ---- transforms, parenting, visibility, modifiers, constraints
ob_text_006.location = (-0.1433, -1.001, 0.218)
ob_text_006.rotation_euler = (1.571, 0.0, 0.0)
ob_text_006.scale = (0.05462, 0.05462, 0.05462)
ob_text_006.lineart.crease_threshold = 0.0
ob_text_005.location = (-0.149, -1.001, 0.3905)
ob_text_005.rotation_euler = (1.571, 0.0, 0.0)
ob_text_005.scale = (0.05462, 0.05462, 0.05462)
ob_text_005.lineart.crease_threshold = 0.0
ob_text_004.location = (-0.3101, -1.001, 0.4625)
ob_text_004.rotation_euler = (1.571, 0.0, 0.0)
ob_text_004.scale = (0.05462, 0.05462, 0.05462)
ob_text_004.lineart.crease_threshold = 0.0
ob_text_003.location = (-0.4656, -1.001, 0.3876)
ob_text_003.rotation_euler = (1.571, 0.0, 0.0)
ob_text_003.scale = (0.05462, 0.05462, 0.05462)
ob_text_003.lineart.crease_threshold = 0.0
ob_text_002.location = (-0.474, -1.001, 0.2109)
ob_text_002.rotation_euler = (1.571, 0.0, 0.0)
ob_text_002.scale = (0.05462, 0.05462, 0.05462)
ob_text_002.lineart.crease_threshold = 0.0
ob_grilles.location = (0.4105, 0.4638, 0.1643)
ob_grilles.rotation_euler = (0.0, 0.0, -3.142)
ob_grilles.scale = (0.006165, 0.006165, 0.006165)
ob_grilles.lineart.crease_threshold = 0.0
_m = ob_grilles.modifiers.new('Subsurf', 'SUBSURF')
_m.uv_smooth = 'PRESERVE_CORNERS'
_m.quality = 1
_m.render_levels = 1
_m.show_only_control_edges = False
ob_text_001.location = (0.2086, -1.001, 0.3226)
ob_text_001.rotation_euler = (1.571, 0.0, 0.0)
ob_text_001.scale = (0.05462, 0.05462, 0.05462)
ob_text_001.lineart.crease_threshold = 0.0
ob_text.location = (0.1688, -1.001, 0.2326)
ob_text.rotation_euler = (1.571, 0.0, 0.0)
ob_text.scale = (0.05462, 0.05462, 0.05462)
ob_text.lineart.crease_threshold = 0.0
ob_buttons.location = (0.4423, -1.015, 0.2327)
ob_buttons.scale = (0.5992, 0.7179, 0.7179)
ob_buttons.lineart.crease_threshold = 0.0
_m = ob_buttons.modifiers.new('Subsurf', 'SUBSURF')
_m.uv_smooth = 'PRESERVE_CORNERS'
_m.quality = 2
_m.show_only_control_edges = False
ob_dial.location = (-0.2919, -1.01, 0.3078)
ob_dial.rotation_euler = (1.571, 0.0, 0.0)
ob_dial.scale = (0.1538, 0.1538, 0.1039)
ob_dial.lineart.crease_threshold = 0.0
_m = ob_dial.modifiers.new('Subsurf', 'SUBSURF')
_m.uv_smooth = 'PRESERVE_CORNERS'
_m.quality = 2
_m.show_only_control_edges = False
ob_handle.location = (0.0, -0.9634, 0.7)
ob_handle.rotation_euler = (1.571, 0.0, 0.0)
ob_handle.scale = (0.1533, 0.06303, 0.1533)
ob_handle.lineart.crease_threshold = 0.0
_m = ob_handle.modifiers.new('Subsurf', 'SUBSURF')
_m.uv_smooth = 'PRESERVE_CORNERS'
_m.quality = 2
_m.levels = 2
_m.show_only_control_edges = False
ob_interior.location = (0.0, 0.0, 0.0)
ob_interior.lineart.crease_threshold = 0.0
_m = ob_interior.modifiers.new('Mirror', 'MIRROR')
_m.use_clip = True
ob_shell.location = (0.0, 0.0, 0.0)
ob_shell.lineart.crease_threshold = 0.0
_m = ob_shell.modifiers.new('Mirror', 'MIRROR')
_m.use_clip = True
_m = ob_shell.modifiers.new('Subsurf', 'SUBSURF')
_m.uv_smooth = 'PRESERVE_CORNERS'
_m.quality = 2
_m.levels = 2
_m.show_only_control_edges = False

# ---- collection membership
col_collection_1.objects.link(ob_text_006)
col_collection_1.objects.link(ob_text_005)
col_collection_1.objects.link(ob_text_004)
col_collection_1.objects.link(ob_text_003)
col_collection_1.objects.link(ob_text_002)
col_collection_1.objects.link(ob_grilles)
col_collection_1.objects.link(ob_text_001)
col_collection_1.objects.link(ob_text)
col_collection_1.objects.link(ob_buttons)
col_collection_1.objects.link(ob_dial)
col_collection_1.objects.link(ob_handle)
col_collection_1.objects.link(ob_interior)
col_collection_1.objects.link(ob_shell)

# ---- scene / render settings (as saved in the file)
scene.frame_start = 1; scene.frame_end = 1; scene.frame_set(1)
scene.render.engine = 'BLENDER_EEVEE_NEXT'
scene.render.image_settings.color_mode = 'RGB'
scene.render.image_settings.compression = 90
scene.render.dither_intensity = 0.0
scene.cycles.use_denoising = False
scene.cycles.samples = 10
scene.cycles.sampling_pattern = 'TABULATED_SOBOL'
scene.cycles.light_sampling_threshold = 0.0
scene.cycles.use_adaptive_sampling = False
scene.cycles.use_light_tree = False
scene.cycles.blur_glossy = 0.0
scene.cycles.volume_bounces = 1
scene.cycles.pixel_filter_type = 'GAUSSIAN'
scene.cycles.sample_clamp_indirect = 0.0
scene.view_settings.view_transform = 'Standard'
bpy.context.view_layer.update()

# ---- added for rendering (the .blend has no active camera and no usable light): camera, sun
cam_auto = bpy.data.cameras.new('AutoCamera')
cam_auto.lens = 50.0
cam_auto.sensor_width = 36.0
cam_auto.clip_end = 1000.0
ob_auto_camera = bpy.data.objects.new('AutoCamera', cam_auto)
scene.collection.objects.link(ob_auto_camera)
ob_auto_camera.location = (2.89032, -3.50403, 3.04383)
ob_auto_camera.rotation_euler = (1.09748, -7.21219e-08, 0.694738)
scene.camera = ob_auto_camera
light_auto_sun = bpy.data.lights.new('AutoSun', 'SUN')
light_auto_sun.energy = 3.0
light_auto_sun.angle = 0.0523599
ob_auto_sun = bpy.data.objects.new('AutoSun', light_auto_sun)
scene.collection.objects.link(ob_auto_sun)
ob_auto_sun.rotation_euler = (0.872665, 0.174533, 0.523599)
bpy.context.view_layer.update()
